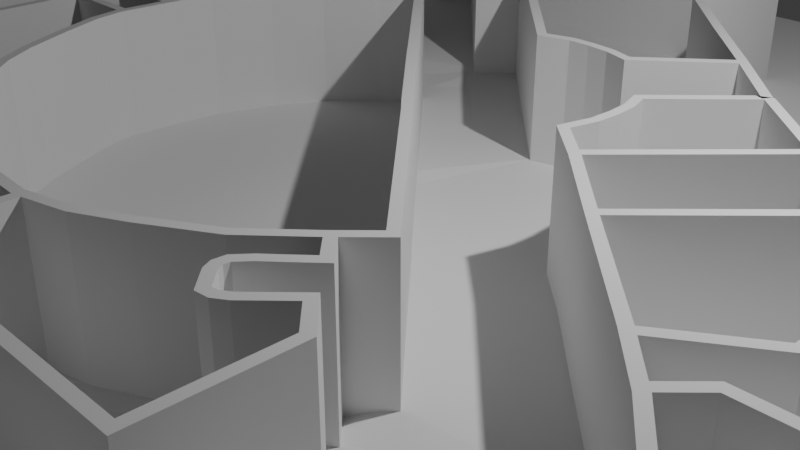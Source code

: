 # Source: swearingen3.blend  (saved by Blender 4.5.90; exported with 4.5.12 LTS)
import bpy
from mathutils import Matrix  # noqa: F401  (used for matrix-valued properties, if any)

bpy.ops.wm.read_factory_settings(use_empty=True)
scene = bpy.context.scene
scene.name = 'Scene'

# ---- collections
col_collection = bpy.data.collections.new('Collection'); scene.collection.children.link(col_collection)

# ---- world
world_world = bpy.data.worlds.new('World'); scene.world = world_world
world_world.use_nodes = True; world_world.node_tree.nodes.clear()
_N = world_world.node_tree.nodes; _L = world_world.node_tree.links
n0 = _N.new('ShaderNodeOutputWorld'); n0.name = 'World Output'; n0.location = (200, 100)
n1 = _N.new('ShaderNodeBackground'); n1.name = 'Background'; n1.location = (-200, 100)
n1.inputs[0].default_value = (0.05088, 0.05088, 0.05088, 1.0)
_L.new(n1.outputs[0], n0.inputs[0])
n0.is_active_output = True
world_world.color = (0.05088, 0.05088, 0.05088)
world_world.sun_shadow_jitter_overblur = 0.0

# ---- cameras
cam_camera = bpy.data.cameras.new('Camera')
cam_camera.clip_end = 100.0
cam_camera.ortho_scale = 7.314

# ---- lights
light_light = bpy.data.lights.new('Light', 'POINT')
light_light.energy = 1000.0
light_light.shadow_soft_size = 0.1

# ---- meshes
me_plane = bpy.data.meshes.new('Plane')
me_plane.from_pydata([(-1.2, -1.2, 0.0), (-1.185, -1.185, 0.0), (0.03837, -1.204, 0.0), (0.03836, -1.189, 0.0), (0.05337, -1.189, 0.0), (-0.4333, -1.204, 0.0), (-0.4482, -1.188, 0.0), (-0.4332, -1.189, 0.0), (-0.6535, -1.2, 0.0), (-0.6684, -1.185, 0.0), (-0.6534, -1.185, 0.0), (0.3966, -1.204, 0.0), (0.3966, -1.189, 0.0), (0.4116, -1.189, 0.0), (1.138, -1.204, 0.0), (1.103, -1.189, 0.0), (0.8842, -0.9366, 0.0), (0.8692, -0.9426, 0.0), (0.8692, -0.9209, 0.0), (0.8826, -0.4446, 0.0), (0.8676, -0.4446, 0.0), (0.8678, -0.4296, 0.0), (0.8843, -0.3267, 0.0), (0.8692, -0.3266, 0.0), (0.8692, -0.3116, 0.0), (0.8843, -0.08228, 0.0), (0.8692, -0.08229, 0.0), (0.8692, -0.06728, 0.0), (0.8843, 0.05796, 0.0), (0.8692, 0.04287, 0.0), (0.6361, 0.05653, 0.0), (0.6296, 0.04149, 0.0), (0.6193, 0.05238, 0.0), (0.5289, 0.1694, 0.0), (0.5184, 0.1587, 0.0), (0.5073, 0.1688, 0.0), (0.512, 0.185, 0.0), (0.5017, 0.174, 0.0), (0.1709, 0.53, 0.0), (0.16, 0.5197, 0.0), (0.05186, 0.6567, 0.0), (0.03685, 0.6508, 0.0), (0.05186, 0.9201, 0.0), (0.03685, 0.9051, 0.0), (-1.196, -0.6299, 0.0), (-1.181, -0.6299, 0.0), (-1.181, -0.6449, 0.0), (-1.181, -0.3503, 0.0), (-1.196, -0.3353, 0.0), (-1.181, -0.3352, 0.0), (-1.181, -0.1059, 0.0), (-1.196, -0.0909, 0.0), (-1.181, -0.09089, 0.0), (-1.196, 0.2133, 0.0), (-1.181, 0.2133, 0.0), (-1.181, 0.1983, 0.0), (-1.196, 0.4222, 0.0), (-1.181, 0.4222, 0.0), (-1.181, 0.4072, 0.0), (-1.196, 0.6479, 0.0), (-1.166, 0.6565, 0.0), (-1.181, 0.6415, 0.0), (-0.6943, 0.9201, 0.0), (-0.6922, 0.9051, 0.0), (-0.7085, 0.9004, 0.0), (-1.008, 0.8295, 0.0), (-1.001, 0.8161, 0.0), (-0.9229, 0.6565, 0.0), (-0.9379, 0.6415, 0.0), (-0.9229, 0.5294, 0.0), (-0.9379, 0.5144, 0.0), (-0.8095, 0.5144, 0.0), (-0.8095, 0.5294, 0.0), (-0.8893, 0.5144, 0.0), (-0.9043, 0.5144, 0.0), (-0.9043, 0.5294, 0.0), (-0.3612, 0.5414, 0.0), (-0.3611, 0.5629, 0.0), (-0.9044, 0.4072, 0.0), (-0.9044, 0.4222, 0.0), (-0.8894, 0.4222, 0.0), (-0.9041, 0.1983, 0.0), (-0.9041, 0.2133, 0.0), (-0.889, 0.2133, 0.0), (-0.9045, -0.1059, 0.0), (-0.9045, -0.09089, 0.0), (-0.8895, -0.09091, 0.0), (-0.9045, -0.3503, 0.0), (-0.9045, -0.3352, 0.0), (-0.8895, -0.3353, 0.0), (-0.9166, -0.6449, 0.0), (-0.9052, -0.6299, 0.0), (-0.8975, -0.6299, 0.0), (-0.8599, -0.8521, 0.0), (-0.8472, -0.8415, 0.0), (-0.4482, -0.95, 0.0), (-0.4332, -0.958, 0.0), (-0.3674, -0.8953, 0.0), (-0.3628, -0.9103, 0.0), (0.05337, -0.9087, 0.0), (0.03836, -0.9087, 0.0), (0.03836, -0.8937, 0.0), (0.4116, -0.9092, 0.0), (0.3966, -0.9092, 0.0), (0.3966, -0.8942, 0.0), (0.5429, -0.8942, 0.0), (0.5579, -0.9092, 0.0), (-0.3045, 0.5994, 0.0), (-0.3046, 0.6209, 0.0), (0.2605, 0.1755, 0.0), (0.2776, 0.1715, 0.0), (0.2847, 0.412, 0.0), (0.284, 0.3907, 0.0), (0.2738, 0.4017, 0.0), (0.3908, 0.2976, 0.0), (0.3824, 0.2846, 0.0), (0.3944, 0.2964, 0.0), (0.3865, 0.2832, 0.0), (0.3707, 0.2885, 0.0), (0.1642, 0.2855, 0.0), (0.1607, 0.3024, 0.0), (0.123, 0.2986, 0.0), (0.1262, 0.3134, 0.0), (0.08673, 0.3025, 0.0), (0.08754, 0.3175, 0.0), (0.05098, 0.3025, 0.0), (0.0489, 0.3175, 0.0), (0.0002633, 0.2883, 0.0), (0.004762, 0.3051, 0.0), (0.2724, 0.1383, 0.0), (0.2872, 0.1411, 0.0), (0.2749, 0.1036, 0.0), (0.29, 0.1039, 0.0), (0.2737, 0.06875, 0.0), (0.2886, 0.06663, 0.0), (0.2608, 0.0174, 0.0), (0.2776, 0.02248, 0.0), (0.329, -0.04442, 0.0), (0.3283, -0.02347, 0.0), (0.3394, -0.03355, 0.0), (0.4406, -0.1559, 0.0), (0.4405, -0.1347, 0.0), (0.4511, -0.1453, 0.0), (0.5919, -0.3054, 0.0), (0.6027, -0.2949, 0.0), (0.6131, -0.3059, 0.0), (0.7244, -0.2294, 0.0), (0.7094, -0.2215, 0.0), (0.7244, -0.08539, 0.0), (0.7094, -0.0707, 0.0), (0.6583, -0.3753, 0.0), (0.6593, -0.3546, 0.0), (0.6697, -0.3655, 0.0), (0.6996, -0.3124, 0.0), (0.7061, -0.3274, 0.0), (0.7134, -0.4443, 0.0), (0.7206, -0.4293, 0.0), (0.594, -0.635, 0.0), (0.5936, -0.6562, 0.0), (0.5428, -0.6843, 0.0), (0.5578, -0.6907, 0.0), (0.5428, -0.8709, 0.0), (0.5578, -0.8709, 0.0), (-0.008483, -0.7008, 0.0), (0.006527, -0.6857, 0.0), (-0.1034, -0.6972, 0.0), (-0.1184, -0.6822, 0.0), (-0.4299, -0.6972, 0.0), (-0.4449, -0.6822, 0.0), (-0.4299, -0.6822, 0.0), (-0.5099, -0.6972, 0.0), (-0.5099, -0.6822, 0.0), (0.006527, -0.5529, 0.0), (-0.008483, -0.5563, 0.0), (-0.008474, -0.5413, 0.0), (-0.1036, -0.5532, 0.0), (-0.1186, -0.5534, 0.0), (-0.1186, -0.5377, 0.0), (-0.4449, -0.5526, 0.0), (-0.4299, -0.5581, 0.0), (-0.428, -0.5325, 0.0), (-0.4078, -0.5319, 0.0), (-0.46, -0.4992, 0.0), (-0.4392, -0.4992, 0.0), (-0.3871, -0.4236, 0.0), (-0.3663, -0.4236, 0.0), (-0.3768, -0.4345, 0.0), (-0.4334, -0.3758, 0.0), (-0.4441, -0.3653, 0.0), (-0.4333, -0.3543, 0.0), (-0.5041, -0.4478, 0.0), (-0.5048, -0.4271, 0.0), (-0.5336, -0.4218, 0.0), (-0.5348, -0.4008, 0.0), (-0.5619, -0.4529, 0.0), (-0.5624, -0.4311, 0.0), (-0.5865, -0.4282, 0.0), (-0.5803, -0.4132, 0.0), (-0.6851, -0.4282, 0.0), (-0.7002, -0.4134, 0.0), (-0.6851, -0.4132, 0.0), (-0.7002, -0.4988, 0.0), (-0.6851, -0.4988, 0.0), (-0.7064, -0.08912, 0.0), (-0.6911, -0.1041, 0.0), (-0.5605, -0.08912, 0.0), (-0.5464, -0.1041, 0.0), (-0.5617, -0.1041, 0.0), (-0.5564, -0.02135, 0.0), (-0.5556, -0.006336, 0.0), (-0.5404, -0.006347, 0.0), (-0.7002, -0.02135, 0.0), (-0.6851, -0.006336, 0.0), (-0.7002, 0.2582, 0.0), (-0.6851, 0.2582, 0.0), (-0.7002, 0.393, 0.0), (-0.6851, 0.3869, 0.0), (-0.5668, 0.5276, 0.0), (-0.5671, 0.506, 0.0), (-0.463, 0.4175, 0.0), (-0.4836, 0.4174, 0.0), (-0.5248, 0.3335, 0.0), (-0.5373, 0.3243, 0.0), (-0.4179, 0.3734, 0.0), (-0.4179, 0.3514, 0.0), (-0.4737, 0.317, 0.0), (-0.4639, 0.3056, 0.0), (-0.4945, 0.3094, 0.0), (-0.4997, 0.2944, 0.0), (-0.4488, 0.3402, 0.0), (-0.4381, 0.3296, 0.0), (-0.4832, 0.3095, 0.0), (-0.4779, 0.2945, 0.0), (-0.51, 0.3673, 0.0), (-0.521, 0.3775, 0.0), (-0.4922, 0.3861, 0.0), (-0.5031, 0.3963, 0.0), (-0.5283, 0.3424, 0.0), (-0.5444, 0.3426, 0.0), (-0.5246, 0.3513, 0.0), (-0.5374, 0.3595, 0.0), (-0.3845, 0.3374, 0.0), (-0.3852, 0.316, 0.0), (-0.3955, 0.3271, 0.0), (0.4322, -0.6971, 0.0), (0.4172, -0.6822, 0.0), (0.4322, -0.5015, 0.0), (0.4172, -0.5082, 0.0), (0.3778, -0.4525, 0.0), (0.3785, -0.4733, 0.0), (0.3445, -0.408, 0.0), (0.323, -0.4079, 0.0), (0.2795, -0.4938, 0.0), (0.2671, -0.5026, 0.0), (0.3243, -0.5074, 0.0), (0.3339, -0.519, 0.0), (0.3459, -0.4852, 0.0), (0.3566, -0.4957, 0.0), (0.3027, -0.5166, 0.0), (0.2972, -0.5322, 0.0), (0.3118, -0.5157, 0.0), (0.317, -0.5302, 0.0), (0.2902, -0.4596, 0.0), (0.2793, -0.4492, 0.0), (0.3091, -0.442, 0.0), (0.2988, -0.4311, 0.0), (0.2755, -0.4854, 0.0), (0.2602, -0.4882, 0.0), (0.2763, -0.4765, 0.0), (0.2617, -0.4705, 0.0), (0.3062, -0.3706, 0.0), (0.2958, -0.3814, 0.0), (0.2851, -0.3709, 0.0), (0.3486, -0.3265, 0.0), (0.3278, -0.3266, 0.0), (0.1005, -0.07092, 0.0), (0.08992, -0.08152, 0.0), (0.07392, -0.04495, 0.0), (0.06331, -0.05557, 0.0), (-0.06361, 0.0959, 0.0), (-0.07441, 0.08547, 0.0), (-0.09086, 0.1245, 0.0), (-0.1017, 0.1141, 0.0), (-0.3389, 0.3807, 0.0), (-0.3393, 0.3596, 0.0), (0.1372, -0.502, 0.0), (0.1298, -0.4889, 0.0), (0.2266, -0.4479, 0.0), (0.2174, -0.4359, 0.0), (0.07073, -0.5363, 0.0), (0.06535, -0.5222, 0.0), (-0.2508, -0.51, 0.0), (-0.2449, -0.4961, 0.0), (-0.3238, -0.4719, 0.0), (-0.316, -0.459, 0.0), (-0.1717, -0.5375, 0.0), (-0.1671, -0.5233, 0.0), (-0.5194, -0.2304, 0.0), (-0.5057, -0.2242, 0.0), (-0.4805, -0.3103, 0.0), (-0.4674, -0.3028, 0.0), (-0.5502, -0.1594, 0.0), (-0.5358, -0.1549, 0.0), (-0.5106, 0.1664, 0.0), (-0.4968, 0.1602, 0.0), (-0.4639, 0.2502, 0.0), (-0.4516, 0.2415, 0.0), (-0.5462, 0.06523, 0.0), (-0.5316, 0.06172, 0.0), (-0.6684, -0.9432, 0.0), (-0.6534, -0.9337, 0.0), (-1.185, -1.185, 0.2857), (-1.2, -1.2, 0.2857), (0.05337, -1.189, 0.2857), (0.03836, -1.189, 0.2857), (0.03837, -1.204, 0.2857), (-0.4482, -1.188, 0.2857), (-0.4333, -1.204, 0.2857), (-0.4332, -1.189, 0.2857), (-0.6534, -1.185, 0.2857), (-0.6684, -1.185, 0.2857), (-0.6535, -1.2, 0.2857), (0.3966, -1.189, 0.2857), (0.3966, -1.204, 0.2857), (0.4116, -1.189, 0.2857), (1.103, -1.189, 0.2857), (1.138, -1.204, 0.2857), (0.8692, -0.9426, 0.2857), (0.8842, -0.9366, 0.2857), (0.8692, -0.9209, 0.2857), (0.8676, -0.4446, 0.2857), (0.8826, -0.4446, 0.2857), (0.8678, -0.4296, 0.2857), (0.8692, -0.3266, 0.2857), (0.8843, -0.3267, 0.2857), (0.8692, -0.3116, 0.2857), (0.8692, -0.08229, 0.2857), (0.8843, -0.08228, 0.2857), (0.8692, -0.06728, 0.2857), (0.8692, 0.04287, 0.2857), (0.8843, 0.05796, 0.2857), (0.6296, 0.04149, 0.2857), (0.6361, 0.05653, 0.2857), (0.6193, 0.05238, 0.2857), (0.5184, 0.1587, 0.2857), (0.5289, 0.1694, 0.2857), (0.5073, 0.1688, 0.2857), (0.5017, 0.174, 0.2857), (0.512, 0.185, 0.2857), (0.16, 0.5197, 0.2857), (0.1709, 0.53, 0.2857), (0.03685, 0.6508, 0.2857), (0.05186, 0.6567, 0.2857), (0.03685, 0.9051, 0.2857), (0.05186, 0.9201, 0.2857), (-1.181, -0.6449, 0.2857), (-1.181, -0.6299, 0.2857), (-1.196, -0.6299, 0.2857), (-1.181, -0.3352, 0.2857), (-1.196, -0.3353, 0.2857), (-1.181, -0.3503, 0.2857), (-1.181, -0.09089, 0.2857), (-1.196, -0.0909, 0.2857), (-1.181, -0.1059, 0.2857), (-1.181, 0.2133, 0.2857), (-1.196, 0.2133, 0.2857), (-1.181, 0.1983, 0.2857), (-1.181, 0.4072, 0.2857), (-1.181, 0.4222, 0.2857), (-1.196, 0.4222, 0.2857), (-1.181, 0.6415, 0.2857), (-1.166, 0.6565, 0.2857), (-1.196, 0.6479, 0.2857), (-0.7085, 0.9004, 0.2857), (-0.6922, 0.9051, 0.2857), (-0.6943, 0.9201, 0.2857), (-1.001, 0.8161, 0.2857), (-1.008, 0.8295, 0.2857), (-0.9379, 0.6415, 0.2857), (-0.9229, 0.6565, 0.2857), (-0.9379, 0.5144, 0.2857), (-0.9229, 0.5294, 0.2857), (-0.8095, 0.5294, 0.2857), (-0.8095, 0.5144, 0.2857), (-0.9043, 0.5294, 0.2857), (-0.9043, 0.5144, 0.2857), (-0.8893, 0.5144, 0.2857), (-0.3611, 0.5629, 0.2857), (-0.3612, 0.5414, 0.2857), (-0.9044, 0.4222, 0.2857), (-0.9044, 0.4072, 0.2857), (-0.8894, 0.4222, 0.2857), (-0.9041, 0.2133, 0.2857), (-0.9041, 0.1983, 0.2857), (-0.889, 0.2133, 0.2857), (-0.8895, -0.09091, 0.2857), (-0.9045, -0.09089, 0.2857), (-0.9045, -0.1059, 0.2857), (-0.9045, -0.3503, 0.2857), (-0.8895, -0.3353, 0.2857), (-0.9045, -0.3352, 0.2857), (-0.9166, -0.6449, 0.2857), (-0.8975, -0.6299, 0.2857), (-0.9052, -0.6299, 0.2857), (-0.8472, -0.8415, 0.2857), (-0.8599, -0.8521, 0.2857), (-0.4332, -0.958, 0.2857), (-0.4482, -0.95, 0.2857), (-0.3628, -0.9103, 0.2857), (-0.3674, -0.8953, 0.2857), (0.03836, -0.9087, 0.2857), (0.05337, -0.9087, 0.2857), (0.03836, -0.8937, 0.2857), (0.3966, -0.9092, 0.2857), (0.4116, -0.9092, 0.2857), (0.3966, -0.8942, 0.2857), (0.5579, -0.9092, 0.2857), (0.5429, -0.8942, 0.2857), (-0.3046, 0.6209, 0.2857), (-0.3045, 0.5994, 0.2857), (0.2776, 0.1715, 0.2857), (0.2605, 0.1755, 0.2857), (0.2738, 0.4017, 0.2857), (0.284, 0.3907, 0.2857), (0.2847, 0.412, 0.2857), (0.3824, 0.2846, 0.2857), (0.3908, 0.2976, 0.2857), (0.3707, 0.2885, 0.2857), (0.3865, 0.2832, 0.2857), (0.3944, 0.2964, 0.2857), (0.1607, 0.3024, 0.2857), (0.1642, 0.2855, 0.2857), (0.1262, 0.3134, 0.2857), (0.123, 0.2986, 0.2857), (0.08754, 0.3175, 0.2857), (0.08673, 0.3025, 0.2857), (0.0489, 0.3175, 0.2857), (0.05098, 0.3025, 0.2857), (0.004762, 0.3051, 0.2857), (0.0002633, 0.2883, 0.2857), (0.2872, 0.1411, 0.2857), (0.2724, 0.1383, 0.2857), (0.29, 0.1039, 0.2857), (0.2749, 0.1036, 0.2857), (0.2886, 0.06663, 0.2857), (0.2737, 0.06875, 0.2857), (0.2776, 0.02248, 0.2857), (0.2608, 0.0174, 0.2857), (0.3283, -0.02347, 0.2857), (0.329, -0.04442, 0.2857), (0.3394, -0.03355, 0.2857), (0.4405, -0.1347, 0.2857), (0.4406, -0.1559, 0.2857), (0.4511, -0.1453, 0.2857), (0.6027, -0.2949, 0.2857), (0.5919, -0.3054, 0.2857), (0.6131, -0.3059, 0.2857), (0.7094, -0.2215, 0.2857), (0.7244, -0.2294, 0.2857), (0.7094, -0.0707, 0.2857), (0.7244, -0.08539, 0.2857), (0.6593, -0.3546, 0.2857), (0.6583, -0.3753, 0.2857), (0.6697, -0.3655, 0.2857), (0.7061, -0.3274, 0.2857), (0.6996, -0.3124, 0.2857), (0.7206, -0.4293, 0.2857), (0.7134, -0.4443, 0.2857), (0.5936, -0.6562, 0.2857), (0.594, -0.635, 0.2857), (0.5578, -0.6907, 0.2857), (0.5428, -0.6843, 0.2857), (0.5578, -0.8709, 0.2857), (0.5428, -0.8709, 0.2857), (0.006527, -0.6857, 0.2857), (-0.008483, -0.7008, 0.2857), (-0.1184, -0.6822, 0.2857), (-0.1034, -0.6972, 0.2857), (-0.4299, -0.6822, 0.2857), (-0.4449, -0.6822, 0.2857), (-0.4299, -0.6972, 0.2857), (-0.5099, -0.6822, 0.2857), (-0.5099, -0.6972, 0.2857), (-0.008483, -0.5563, 0.2857), (0.006527, -0.5529, 0.2857), (-0.008474, -0.5413, 0.2857), (-0.1186, -0.5377, 0.2857), (-0.1186, -0.5534, 0.2857), (-0.1036, -0.5532, 0.2857), (-0.4299, -0.5581, 0.2857), (-0.4449, -0.5526, 0.2857), (-0.4078, -0.5319, 0.2857), (-0.428, -0.5325, 0.2857), (-0.4392, -0.4992, 0.2857), (-0.46, -0.4992, 0.2857), (-0.3768, -0.4345, 0.2857), (-0.3663, -0.4236, 0.2857), (-0.3871, -0.4236, 0.2857), (-0.4333, -0.3543, 0.2857), (-0.4441, -0.3653, 0.2857), (-0.4334, -0.3758, 0.2857), (-0.5048, -0.4271, 0.2857), (-0.5041, -0.4478, 0.2857), (-0.5348, -0.4008, 0.2857), (-0.5336, -0.4218, 0.2857), (-0.5624, -0.4311, 0.2857), (-0.5619, -0.4529, 0.2857), (-0.5803, -0.4132, 0.2857), (-0.5865, -0.4282, 0.2857), (-0.6851, -0.4132, 0.2857), (-0.7002, -0.4134, 0.2857), (-0.6851, -0.4282, 0.2857), (-0.6851, -0.4988, 0.2857), (-0.7002, -0.4988, 0.2857), (-0.6911, -0.1041, 0.2857), (-0.7064, -0.08912, 0.2857), (-0.5617, -0.1041, 0.2857), (-0.5464, -0.1041, 0.2857), (-0.5605, -0.08912, 0.2857), (-0.5404, -0.006347, 0.2857), (-0.5556, -0.006336, 0.2857), (-0.5564, -0.02135, 0.2857), (-0.6851, -0.006336, 0.2857), (-0.7002, -0.02135, 0.2857), (-0.6851, 0.2582, 0.2857), (-0.7002, 0.2582, 0.2857), (-0.6851, 0.3869, 0.2857), (-0.7002, 0.393, 0.2857), (-0.5671, 0.506, 0.2857), (-0.5668, 0.5276, 0.2857), (-0.4836, 0.4174, 0.2857), (-0.463, 0.4175, 0.2857), (-0.5373, 0.3243, 0.2857), (-0.5248, 0.3335, 0.2857), (-0.4179, 0.3514, 0.2857), (-0.4179, 0.3734, 0.2857), (-0.4639, 0.3056, 0.2857), (-0.4737, 0.317, 0.2857), (-0.4997, 0.2944, 0.2857), (-0.4945, 0.3094, 0.2857), (-0.4381, 0.3296, 0.2857), (-0.4488, 0.3402, 0.2857), (-0.4779, 0.2945, 0.2857), (-0.4832, 0.3095, 0.2857), (-0.521, 0.3775, 0.2857), (-0.51, 0.3673, 0.2857), (-0.5031, 0.3963, 0.2857), (-0.4922, 0.3861, 0.2857), (-0.5444, 0.3426, 0.2857), (-0.5283, 0.3424, 0.2857), (-0.5374, 0.3595, 0.2857), (-0.5246, 0.3513, 0.2857), (-0.3955, 0.3271, 0.2857), (-0.3852, 0.316, 0.2857), (-0.3845, 0.3374, 0.2857), (0.4172, -0.6822, 0.2857), (0.4322, -0.6971, 0.2857), (0.4172, -0.5082, 0.2857), (0.4322, -0.5015, 0.2857), (0.3785, -0.4733, 0.2857), (0.3778, -0.4525, 0.2857), (0.323, -0.4079, 0.2857), (0.3445, -0.408, 0.2857), (0.2671, -0.5026, 0.2857), (0.2795, -0.4938, 0.2857), (0.3339, -0.519, 0.2857), (0.3243, -0.5074, 0.2857), (0.3566, -0.4957, 0.2857), (0.3459, -0.4852, 0.2857), (0.2972, -0.5322, 0.2857), (0.3027, -0.5166, 0.2857), (0.317, -0.5302, 0.2857), (0.3118, -0.5157, 0.2857), (0.2793, -0.4492, 0.2857), (0.2902, -0.4596, 0.2857), (0.2988, -0.4311, 0.2857), (0.3091, -0.442, 0.2857), (0.2602, -0.4882, 0.2857), (0.2755, -0.4854, 0.2857), (0.2617, -0.4705, 0.2857), (0.2763, -0.4765, 0.2857), (0.2958, -0.3814, 0.2857), (0.3062, -0.3706, 0.2857), (0.2851, -0.3709, 0.2857), (0.3278, -0.3266, 0.2857), (0.3486, -0.3265, 0.2857), (0.08992, -0.08152, 0.2857), (0.1005, -0.07092, 0.2857), (0.06331, -0.05557, 0.2857), (0.07392, -0.04495, 0.2857), (-0.07441, 0.08547, 0.2857), (-0.06361, 0.0959, 0.2857), (-0.1017, 0.1141, 0.2857), (-0.09086, 0.1245, 0.2857), (-0.3393, 0.3596, 0.2857), (-0.3389, 0.3807, 0.2857), (0.1298, -0.4889, 0.2857), (0.1372, -0.502, 0.2857), (0.2174, -0.4359, 0.2857), (0.2266, -0.4479, 0.2857), (0.06535, -0.5222, 0.2857), (0.07073, -0.5363, 0.2857), (-0.2449, -0.4961, 0.2857), (-0.2508, -0.51, 0.2857), (-0.316, -0.459, 0.2857), (-0.3238, -0.4719, 0.2857), (-0.1671, -0.5233, 0.2857), (-0.1717, -0.5375, 0.2857), (-0.5057, -0.2242, 0.2857), (-0.5194, -0.2304, 0.2857), (-0.4674, -0.3028, 0.2857), (-0.4805, -0.3103, 0.2857), (-0.5358, -0.1549, 0.2857), (-0.5502, -0.1594, 0.2857), (-0.4968, 0.1602, 0.2857), (-0.5106, 0.1664, 0.2857), (-0.4516, 0.2415, 0.2857), (-0.4639, 0.2502, 0.2857), (-0.5316, 0.06172, 0.2857), (-0.5462, 0.06523, 0.2857), (-0.6534, -0.9337, 0.2857), (-0.6684, -0.9432, 0.2857)], [], [(2, 3, 4), (5, 6, 7), (8, 9, 10), (11, 12, 13), (16, 17, 18), (19, 20, 21), (22, 23, 24), (25, 26, 27), (30, 31, 32), (33, 34, 35), (44, 45, 46), (47, 48, 49), (50, 51, 52), (53, 54, 55), (56, 57, 58), (59, 60, 61), (62, 63, 64), (73, 74, 75), (78, 79, 80), (81, 82, 83), (84, 85, 86), (87, 88, 89), (90, 91, 92), (99, 100, 101), (102, 103, 104), (111, 112, 113), (116, 117, 118), (137, 138, 139), (140, 141, 142), (143, 144, 145), (150, 151, 152), (167, 168, 169), (172, 173, 174), (175, 176, 177), (184, 185, 186), (187, 188, 189), (198, 199, 200), (205, 206, 207), (208, 209, 210), (241, 242, 243), (270, 271, 272), (313, 314, 315), (316, 317, 318), (319, 320, 321), (322, 323, 324), (327, 328, 329), (330, 331, 332), (333, 334, 335), (336, 337, 338), (341, 342, 343), (344, 345, 346), (355, 356, 357), (358, 359, 360), (361, 362, 363), (364, 365, 366), (367, 368, 369), (370, 371, 372), (373, 374, 375), (384, 385, 386), (389, 390, 391), (392, 393, 394), (395, 396, 397), (398, 399, 400), (401, 402, 403), (410, 411, 412), (413, 414, 415), (422, 423, 424), (427, 428, 429), (448, 449, 450), (451, 452, 453), (454, 455, 456), (461, 462, 463), (478, 479, 480), (483, 484, 485), (486, 487, 488), (495, 496, 497), (498, 499, 500), (509, 510, 511), (516, 517, 518), (519, 520, 521), (552, 553, 554), (581, 582, 583), (5, 8, 10, 6), (11, 2, 4, 12), (2, 5, 7, 3), (8, 0, 1, 9), (14, 11, 13, 15), (16, 14, 15, 17), (19, 16, 18, 20), (22, 19, 21, 23), (25, 22, 24, 26), (28, 25, 27, 29), (30, 28, 29, 31), (33, 30, 32, 34), (36, 33, 35, 37), (40, 38, 39, 41), (42, 40, 41, 43), (0, 44, 46, 1), (53, 56, 58, 54), (56, 59, 61, 57), (65, 62, 64, 66), (59, 65, 66, 60), (60, 67, 68, 61), (67, 69, 70, 68), (71, 73, 75, 72), (78, 58, 57, 79), (81, 55, 54, 82), (84, 50, 52, 85), (87, 47, 49, 88), (90, 46, 45, 91), (93, 90, 92, 94), (6, 95, 96, 7), (95, 97, 98, 96), (99, 4, 3, 100), (97, 101, 100, 98), (102, 13, 12, 103), (101, 104, 103, 99), (104, 105, 106, 102), (74, 70, 69, 75), (73, 80, 79, 74), (80, 83, 82, 78), (76, 64, 63, 77), (107, 76, 77, 108), (127, 107, 108, 128), (38, 111, 113, 39), (111, 114, 115, 112), (114, 116, 118, 115), (116, 36, 37, 117), (112, 119, 120, 113), (119, 121, 122, 120), (121, 123, 124, 122), (123, 125, 126, 124), (125, 127, 128, 126), (109, 118, 117, 110), (129, 109, 110, 130), (131, 129, 130, 132), (133, 131, 132, 134), (135, 133, 134, 136), (137, 135, 136, 138), (140, 137, 139, 141), (141, 32, 31, 142), (138, 35, 34, 139), (143, 140, 142, 144), (146, 145, 144, 147), (148, 146, 147, 149), (149, 27, 26, 148), (150, 143, 145, 151), (151, 153, 154, 152), (155, 150, 152, 156), (156, 21, 20, 155), (157, 18, 17, 158), (159, 157, 158, 160), (161, 159, 160, 162), (244, 163, 164, 245), (172, 164, 163, 173), (165, 167, 169, 166), (167, 170, 171, 168), (173, 175, 177, 174), (105, 161, 162, 106), (168, 178, 179, 169), (178, 180, 181, 179), (180, 182, 183, 181), (182, 184, 186, 183), (184, 187, 189, 185), (187, 190, 191, 188), (190, 192, 193, 191), (192, 194, 195, 193), (194, 196, 197, 195), (196, 198, 200, 197), (201, 199, 198, 202), (199, 203, 204, 200), (203, 205, 207, 204), (205, 208, 210, 206), (208, 211, 212, 209), (211, 213, 214, 212), (213, 215, 216, 214), (215, 217, 218, 216), (217, 219, 220, 218), (237, 221, 222, 238), (229, 223, 224, 230), (231, 225, 226, 232), (221, 227, 228, 222), (225, 229, 230, 226), (227, 231, 232, 228), (235, 233, 234, 236), (219, 235, 236, 220), (239, 237, 238, 240), (233, 239, 240, 234), (223, 241, 243, 224), (246, 244, 245, 247), (248, 246, 247, 249), (254, 256, 257, 255), (250, 264, 265, 251), (252, 258, 259, 253), (256, 248, 249, 257), (258, 260, 261, 259), (260, 254, 255, 261), (262, 268, 269, 263), (264, 262, 263, 265), (266, 252, 253, 267), (268, 266, 267, 269), (270, 250, 251, 271), (273, 270, 272, 274), (275, 273, 274, 276), (277, 275, 276, 278), (279, 277, 278, 280), (241, 283, 284, 242), (283, 281, 282, 284), (271, 287, 288, 272), (285, 289, 290, 286), (287, 285, 286, 288), (289, 172, 174, 290), (293, 186, 185, 294), (295, 291, 292, 296), (291, 293, 294, 292), (301, 207, 206, 302), (299, 297, 298, 300), (188, 299, 300, 189), (297, 301, 302, 298), (305, 243, 242, 306), (307, 303, 304, 308), (303, 305, 306, 304), (209, 307, 308, 210), (62, 42, 43, 63), (153, 24, 23, 154), (175, 165, 166, 176), (281, 279, 280, 282), (176, 295, 296, 177), (9, 309, 310, 10), (94, 310, 309, 93), (316, 319, 321, 317), (322, 313, 315, 323), (314, 318, 317, 315), (320, 311, 312, 321), (325, 324, 323, 326), (327, 325, 326, 328), (330, 329, 328, 331), (333, 332, 331, 334), (336, 335, 334, 337), (339, 338, 337, 340), (341, 339, 340, 342), (344, 343, 342, 345), (347, 346, 345, 348), (351, 349, 350, 352), (353, 351, 352, 354), (311, 355, 357, 312), (398, 403, 402, 399), (395, 394, 393, 396), (364, 367, 369, 365), (368, 370, 372, 369), (376, 373, 375, 377), (371, 376, 377, 372), (370, 378, 379, 371), (378, 380, 381, 379), (382, 384, 386, 383), (389, 368, 367, 390), (392, 364, 366, 393), (83, 86, 85, 81), (396, 361, 363, 397), (400, 358, 360, 398), (89, 92, 91, 87), (403, 356, 355, 401), (404, 402, 401, 405), (318, 406, 407, 316), (406, 408, 409, 407), (410, 314, 313, 411), (408, 410, 412, 409), (413, 322, 324, 414), (411, 413, 415, 412), (414, 416, 417, 415), (384, 381, 380, 385), (385, 389, 391, 386), (390, 392, 394, 391), (387, 374, 373, 388), (418, 387, 388, 419), (438, 418, 419, 439), (349, 422, 424, 350), (423, 425, 426, 424), (425, 427, 429, 426), (428, 347, 348, 429), (422, 430, 431, 423), (430, 432, 433, 431), (432, 434, 435, 433), (434, 436, 437, 435), (436, 438, 439, 437), (420, 428, 427, 421), (440, 420, 421, 441), (442, 440, 441, 443), (444, 442, 443, 445), (446, 444, 445, 447), (448, 446, 447, 449), (451, 450, 449, 452), (453, 341, 343, 451), (450, 344, 346, 448), (454, 453, 452, 455), (457, 454, 456, 458), (459, 457, 458, 460), (460, 336, 338, 459), (461, 456, 455, 462), (463, 464, 465, 461), (466, 463, 462, 467), (467, 330, 332, 466), (468, 327, 329, 469), (470, 468, 469, 471), (472, 470, 471, 473), (555, 474, 475, 556), (483, 475, 474, 484), (476, 478, 480, 477), (479, 481, 482, 480), (485, 486, 488, 483), (416, 472, 473, 417), (478, 489, 490, 479), (489, 491, 492, 490), (491, 493, 494, 492), (493, 495, 497, 494), (496, 498, 500, 497), (499, 501, 502, 500), (501, 503, 504, 502), (503, 505, 506, 504), (505, 507, 508, 506), (507, 509, 511, 508), (512, 511, 510, 513), (509, 514, 515, 510), (514, 516, 518, 515), (517, 519, 521, 518), (520, 522, 523, 521), (522, 524, 525, 523), (524, 526, 527, 525), (526, 528, 529, 527), (528, 530, 531, 529), (548, 532, 533, 549), (540, 534, 535, 541), (542, 536, 537, 543), (532, 538, 539, 533), (536, 540, 541, 537), (538, 542, 543, 539), (546, 544, 545, 547), (530, 546, 547, 531), (550, 548, 549, 551), (544, 550, 551, 545), (534, 552, 554, 535), (557, 555, 556, 558), (559, 557, 558, 560), (565, 567, 568, 566), (561, 575, 576, 562), (563, 569, 570, 564), (567, 559, 560, 568), (569, 571, 572, 570), (571, 565, 566, 572), (573, 579, 580, 574), (575, 573, 574, 576), (577, 563, 564, 578), (579, 577, 578, 580), (581, 561, 562, 582), (584, 583, 582, 585), (586, 584, 585, 587), (588, 586, 587, 589), (590, 588, 589, 591), (553, 594, 595, 554), (594, 592, 593, 595), (583, 598, 599, 581), (596, 600, 601, 597), (598, 596, 597, 599), (600, 485, 484, 601), (604, 496, 495, 605), (606, 602, 603, 607), (602, 604, 605, 603), (612, 517, 516, 613), (610, 608, 609, 611), (498, 610, 611, 499), (608, 612, 613, 609), (616, 553, 552, 617), (618, 614, 615, 619), (614, 616, 617, 615), (519, 618, 619, 520), (374, 353, 354, 375), (464, 333, 335, 465), (487, 476, 477, 488), (592, 590, 591, 593), (486, 606, 607, 487), (319, 620, 621, 320), (405, 621, 620, 404), (383, 71, 72, 382), (170, 482, 481, 171), (513, 201, 202, 512), (359, 357, 356, 360), (86, 89, 88, 84), (361, 366, 365, 362), (51, 53, 55, 52), (397, 400, 399, 395), (358, 363, 362, 359), (48, 51, 50, 49), (47, 45, 44, 48), (550, 240, 238, 548), (551, 549, 237, 239), (442, 132, 130, 440), (443, 441, 129, 131), (544, 234, 240, 550), (545, 551, 239, 233), (444, 134, 132, 442), (445, 443, 131, 133), (534, 224, 243, 552), (535, 554, 241, 223), (446, 136, 134, 444), (447, 445, 133, 135), (557, 247, 245, 555), (558, 556, 244, 246), (448, 138, 136, 446), (449, 447, 135, 137), (559, 249, 247, 557), (560, 558, 246, 248), (451, 141, 139, 450), (452, 449, 137, 140), (565, 255, 257, 567), (566, 568, 256, 254), (453, 142, 31, 341), (451, 343, 32, 141), (364, 54, 58, 367), (365, 369, 56, 53), (561, 251, 265, 575), (562, 576, 264, 250), (450, 139, 34, 344), (448, 346, 35, 138), (368, 57, 61, 370), (369, 372, 59, 56), (563, 253, 259, 569), (564, 570, 258, 252), (454, 144, 142, 453), (455, 452, 140, 143), (376, 66, 64, 373), (377, 375, 62, 65), (567, 257, 249, 559), (568, 560, 248, 256), (457, 147, 144, 454), (458, 456, 145, 146), (371, 60, 66, 376), (372, 377, 65, 59), (569, 259, 261, 571), (570, 572, 260, 258), (459, 149, 147, 457), (460, 458, 146, 148), (370, 61, 68, 378), (371, 379, 67, 60), (571, 261, 255, 565), (572, 566, 254, 260), (460, 148, 26, 336), (459, 338, 27, 149), (378, 68, 70, 380), (379, 381, 69, 67), (573, 263, 269, 579), (574, 580, 268, 262), (461, 151, 145, 456), (462, 455, 143, 150), (382, 72, 75, 384), (383, 386, 73, 71), (575, 265, 263, 573), (576, 574, 262, 264), (463, 152, 154, 464), (461, 465, 153, 151), (389, 79, 57, 368), (390, 367, 58, 78), (577, 267, 253, 563), (578, 564, 252, 266), (466, 156, 152, 463), (467, 462, 150, 155), (392, 82, 54, 364), (393, 366, 55, 81), (579, 269, 267, 577), (580, 578, 266, 268), (467, 155, 20, 330), (466, 332, 21, 156), (581, 271, 251, 561), (582, 562, 250, 270), (468, 158, 17, 327), (469, 329, 18, 157), (393, 81, 85, 396), (394, 395, 86, 83), (584, 274, 272, 583), (585, 582, 270, 273), (470, 160, 158, 468), (471, 469, 157, 159), (396, 85, 52, 361), (397, 363, 50, 84), (586, 276, 274, 584), (587, 585, 273, 275), (472, 162, 160, 470), (473, 471, 159, 161), (361, 52, 55, 366), (362, 365, 53, 51), (588, 278, 276, 586), (589, 587, 275, 277), (555, 245, 164, 474), (556, 475, 163, 244), (590, 280, 278, 588), (591, 589, 277, 279), (483, 173, 163, 475), (484, 474, 164, 172), (400, 397, 84, 88), (399, 89, 86, 395), (553, 242, 284, 594), (554, 595, 283, 241), (476, 166, 169, 478), (477, 480, 167, 165), (400, 88, 49, 358), (398, 360, 47, 87), (594, 284, 282, 592), (595, 593, 281, 283), (479, 168, 171, 481), (480, 482, 170, 167), (358, 49, 50, 363), (359, 362, 51, 48), (583, 272, 288, 598), (581, 599, 287, 271), (485, 174, 177, 486), (483, 488, 175, 173), (596, 286, 290, 600), (597, 601, 289, 285), (416, 106, 162, 472), (417, 473, 161, 105), (398, 87, 91, 403), (399, 402, 92, 89), (598, 288, 286, 596), (599, 597, 285, 287), (478, 169, 179, 489), (479, 490, 178, 168), (403, 91, 45, 356), (401, 355, 46, 90), (600, 290, 174, 485), (601, 484, 172, 289), (489, 179, 181, 491), (490, 492, 180, 178), (356, 45, 47, 360), (357, 359, 48, 44), (604, 294, 185, 496), (605, 495, 186, 293), (491, 181, 183, 493), (492, 494, 182, 180), (404, 94, 92, 402), (405, 401, 90, 93), (606, 296, 292, 602), (607, 603, 291, 295), (493, 183, 186, 495), (494, 497, 184, 182), (318, 7, 96, 406), (316, 407, 95, 6), (602, 292, 294, 604), (603, 605, 293, 291), (496, 185, 189, 498), (497, 500, 187, 184), (406, 96, 98, 408), (407, 409, 97, 95), (612, 302, 206, 517), (613, 516, 207, 301), (499, 188, 191, 501), (500, 502, 190, 187), (410, 100, 3, 314), (411, 313, 4, 99), (610, 300, 298, 608), (611, 609, 297, 299), (501, 191, 193, 503), (502, 504, 192, 190), (408, 98, 100, 410), (409, 412, 101, 97), (498, 189, 300, 610), (499, 611, 299, 188), (503, 193, 195, 505), (504, 506, 194, 192), (413, 103, 12, 322), (414, 324, 13, 102), (608, 298, 302, 612), (609, 613, 301, 297), (316, 6, 10, 319), (317, 321, 8, 5), (505, 195, 197, 507), (506, 508, 196, 194), (411, 99, 103, 413), (412, 415, 104, 101), (616, 306, 242, 553), (617, 552, 243, 305), (322, 12, 4, 313), (323, 315, 2, 11), (507, 197, 200, 509), (508, 511, 198, 196), (414, 102, 106, 416), (415, 417, 105, 104), (618, 308, 304, 614), (619, 615, 303, 307), (314, 3, 7, 318), (315, 317, 5, 2), (512, 202, 198, 511), (513, 510, 199, 201), (384, 75, 69, 381), (385, 380, 70, 74), (614, 304, 306, 616), (615, 617, 305, 303), (320, 9, 1, 311), (321, 312, 0, 8), (509, 200, 204, 514), (510, 515, 203, 199), (385, 74, 79, 389), (386, 391, 80, 73), (519, 210, 308, 618), (520, 619, 307, 209), (325, 15, 13, 324), (326, 323, 11, 14), (514, 204, 207, 516), (515, 518, 205, 203), (390, 78, 82, 392), (391, 394, 83, 80), (374, 63, 43, 353), (375, 354, 42, 62), (327, 17, 15, 325), (328, 326, 14, 16), (517, 206, 210, 519), (518, 521, 208, 205), (387, 77, 63, 374), (388, 373, 64, 76), (464, 154, 23, 333), (465, 335, 24, 153), (330, 20, 18, 329), (331, 328, 16, 19), (520, 209, 212, 522), (521, 523, 211, 208), (418, 108, 77, 387), (419, 388, 76, 107), (487, 176, 166, 476), (488, 477, 165, 175), (333, 23, 21, 332), (334, 331, 19, 22), (522, 212, 214, 524), (523, 525, 213, 211), (438, 128, 108, 418), (439, 419, 107, 127), (592, 282, 280, 590), (593, 591, 279, 281), (336, 26, 24, 335), (337, 334, 22, 25), (524, 214, 216, 526), (525, 527, 215, 213), (349, 39, 113, 422), (350, 424, 111, 38), (486, 177, 296, 606), (487, 607, 295, 176), (339, 29, 27, 338), (340, 337, 25, 28), (526, 216, 218, 528), (527, 529, 217, 215), (423, 112, 115, 425), (424, 426, 114, 111), (319, 10, 310, 620), (320, 621, 309, 9), (341, 31, 29, 339), (342, 340, 28, 30), (528, 218, 220, 530), (529, 531, 219, 217), (425, 115, 118, 427), (426, 429, 116, 114), (405, 93, 309, 621), (404, 620, 310, 94), (344, 34, 32, 343), (345, 342, 30, 33), (548, 238, 222, 532), (549, 533, 221, 237), (428, 117, 37, 347), (429, 348, 36, 116), (347, 37, 35, 346), (348, 345, 33, 36), (540, 230, 224, 534), (541, 535, 223, 229), (422, 113, 120, 430), (423, 431, 119, 112), (542, 232, 226, 536), (543, 537, 225, 231), (430, 120, 122, 432), (431, 433, 121, 119), (532, 222, 228, 538), (533, 539, 227, 221), (432, 122, 124, 434), (433, 435, 123, 121), (536, 226, 230, 540), (537, 541, 229, 225), (434, 124, 126, 436), (435, 437, 125, 123), (351, 41, 39, 349), (352, 350, 38, 40), (538, 228, 232, 542), (539, 543, 231, 227), (436, 126, 128, 438), (437, 439, 127, 125), (353, 43, 41, 351), (354, 352, 40, 42), (546, 236, 234, 544), (547, 545, 233, 235), (420, 110, 117, 428), (421, 427, 118, 109), (311, 1, 46, 355), (312, 357, 44, 0), (530, 220, 236, 546), (531, 547, 235, 219), (440, 130, 110, 420), (441, 421, 109, 129)])
_uv = me_plane.uv_layers.new(name='UVMap')
_uv.uv.foreach_set('vector', [0.0, 0.0, 0.0, 0.0, 0.0, 0.0, 0.0, 0.0, 0.0, 0.0, 0.0, 0.0, 0.0, 0.0, 0.0, 0.0, 0.0, 0.0, 0.0, 0.0, 0.0, 0.0, 0.0, 0.0, 0.0, 0.0, 0.0, 0.0, 0.0, 0.0, 0.0, 0.0, 0.0, 0.0, 0.0, 0.0, 0.0, 0.0, 0.0, 0.0, 0.0, 0.0, 0.0, 0.0, 0.0, 0.0, 0.0, 0.0, 0.0, 0.0, 0.0, 0.0, 0.0, 0.0, 0.0, 0.0, 0.0, 0.0, 0.0, 0.0, 0.0, 0.0, 0.0, 0.0, 0.0, 0.0, 0.0, 0.0, 0.0, 0.0, 0.0, 0.0, 0.0, 0.0, 0.0, 0.0, 0.0, 0.0, 0.0, 0.0, 0.0, 0.0, 0.0, 0.0, 0.0, 0.0, 0.0, 0.0, 0.0, 0.0, 0.0, 0.0, 0.0, 0.0, 0.0, 0.0, 0.0, 0.0, 0.0, 0.0, 0.0, 0.0, 0.0, 0.0, 0.0, 0.0, 0.0, 0.0, 0.0, 0.0, 0.0, 0.0, 0.0, 0.0, 0.0, 0.0, 0.0, 0.0, 0.0, 0.0, 0.0, 0.0, 0.0, 0.0, 0.0, 0.0, 0.0, 0.0, 0.0, 0.0, 0.0, 0.0, 0.0, 0.0, 0.0, 0.0, 0.0, 0.0, 0.0, 0.0, 0.0, 0.0, 0.0, 0.0, 0.0, 0.0, 0.0, 0.0, 0.0, 0.0, 0.0, 0.0, 0.0, 0.0, 0.0, 0.0, 0.0, 0.0, 0.0, 0.0, 0.0, 0.0, 0.0, 0.0, 0.0, 0.0, 0.0, 0.0, 0.0, 0.0, 0.0, 0.0, 0.0, 0.0, 0.0, 0.0, 0.0, 0.0, 0.0, 0.0, 0.0, 0.0, 0.0, 0.0, 0.0, 0.0, 0.0, 0.0, 0.0, 0.0, 0.0, 0.0, 0.0, 0.0, 0.0, 0.0, 0.0, 0.0, 0.0, 0.0, 0.0, 0.0, 0.0, 0.0, 0.0, 0.0, 0.0, 0.0, 0.0, 0.0, 0.0, 0.0, 0.0, 0.0, 0.0, 0.0, 0.0, 0.0, 0.0, 0.0, 0.0, 0.0, 0.0, 0.0, 0.0, 0.0, 0.0, 0.0, 0.0, 0.0, 0.0, 0.0, 0.0, 0.0, 0.0, 0.0, 0.0, 0.0, 0.0, 0.0, 0.0, 0.0, 0.0, 0.0, 0.0, 0.0, 0.0, 0.0, 0.0, 0.0, 0.0, 0.0, 0.0, 0.0, 0.0, 0.0, 0.0, 0.0, 0.0, 0.0, 0.0, 0.0, 0.0, 0.0, 0.0, 0.0, 0.0, 0.0, 0.0, 0.0, 0.0, 0.0, 0.0, 0.0, 0.0, 0.0, 0.0, 0.0, 0.0, 0.0, 0.0, 0.0, 0.0, 0.0, 0.0, 0.0, 0.0, 0.0, 0.0, 0.0, 0.0, 0.0, 0.0, 0.0, 0.0, 0.0, 0.0, 0.0, 0.0, 0.0, 0.0, 0.0, 0.0, 0.0, 0.0, 0.0, 0.0, 0.0, 0.0, 0.0, 0.0, 0.0, 0.0, 0.0, 0.0, 0.0, 0.0, 0.0, 0.0, 0.0, 0.0, 0.0, 0.0, 0.0, 0.0, 0.0, 0.0, 0.0, 0.0, 0.0, 0.0, 0.0, 0.0, 0.0, 0.0, 0.0, 0.0, 0.0, 0.0, 0.0, 0.0, 0.0, 0.0, 0.0, 0.0, 0.0, 0.0, 0.0, 0.0, 0.0, 0.0, 0.0, 0.0, 0.0, 0.0, 0.0, 0.0, 0.0, 0.0, 0.0, 0.0, 0.0, 0.0, 0.0, 0.0, 0.0, 0.0, 0.0, 0.0, 0.0, 0.0, 0.0, 0.0, 0.0, 0.0, 0.0, 0.0, 0.0, 0.0, 0.0, 0.0, 0.0, 0.0, 0.0, 0.0, 0.0, 0.0, 0.0, 0.0, 0.0, 0.0, 0.0, 0.0, 0.0, 0.0, 0.0, 0.0, 0.0, 0.0, 0.0, 0.0, 0.0, 0.0, 0.0, 0.0, 0.0, 0.0, 0.0, 0.0, 0.0, 0.0, 0.0, 0.0, 0.0, 0.0, 0.0, 0.0, 0.0, 0.0, 0.0, 0.0, 0.0, 0.0, 0.0, 0.0, 0.0, 0.0, 0.0, 0.0, 0.0, 0.0, 0.0, 0.0, 0.0, 0.0, 0.0, 0.0, 0.0, 0.0, 0.0, 0.0, 0.0, 0.0, 0.0, 0.0, 0.0, 0.0, 0.0, 0.0, 0.0, 0.0, 0.0, 0.0, 0.0, 0.0, 0.0, 0.0, 0.0, 0.0, 0.0, 0.0, 0.0, 0.0, 0.0, 0.0, 0.0, 0.0, 0.0, 0.0, 0.0, 0.0, 0.0, 0.0, 0.0, 0.0, 0.0, 0.0, 0.0, 0.0, 0.0, 0.0, 0.0, 0.0, 0.0, 0.0, 0.0, 0.0, 0.0, 0.0, 0.0, 0.0, 0.0, 0.0, 0.0, 0.0, 0.0, 0.0, 0.0, 0.0, 0.0, 0.0, 0.0, 0.0, 0.0, 0.0, 0.0, 0.0, 0.0, 0.0, 0.0, 0.0, 0.0, 0.0, 0.0, 0.0, 0.0, 0.0, 0.0, 0.0, 0.0, 0.0, 0.0, 0.0, 0.0, 0.0, 0.0, 0.0, 0.0, 0.0, 0.0, 0.0, 0.0, 0.0, 0.0, 0.0, 0.0, 0.0, 0.0, 0.0, 0.0, 0.0, 0.0, 0.0, 0.0, 0.0, 0.0, 0.0, 0.0, 0.0, 0.0, 0.0, 0.0, 0.0, 0.0, 0.0, 0.0, 0.0, 0.0, 0.0, 0.0, 0.0, 0.0, 0.0, 0.0, 0.0, 0.0, 0.0, 0.0, 0.0, 0.0, 0.0, 0.0, 0.0, 0.0, 0.0, 0.0, 0.0, 0.0, 0.0, 0.0, 0.0, 0.0, 0.0, 0.0, 0.0, 0.0, 0.0, 0.0, 0.0, 0.0, 0.0, 0.0, 0.0, 0.0, 0.0, 0.0, 0.0, 0.0, 0.0, 0.0, 0.0, 0.0, 0.0, 0.0, 0.0, 0.0, 0.0, 0.0, 0.0, 0.0, 0.0, 0.0, 0.0, 0.0, 0.0, 0.0, 0.0, 0.0, 0.0, 0.0, 0.0, 0.0, 0.0, 0.0, 0.0, 0.0, 0.0, 0.0, 0.0, 0.0, 0.0, 0.0, 0.0, 0.0, 0.0, 0.0, 0.0, 0.0, 0.0, 0.0, 0.0, 0.0, 0.0, 0.0, 0.0, 0.0, 0.0, 0.0, 0.0, 0.0, 0.0, 0.0, 0.0, 0.0, 0.0, 0.0, 0.0, 0.0, 0.0, 0.0, 0.0, 0.0, 0.0, 0.0, 0.0, 0.0, 0.0, 0.0, 0.0, 0.0, 0.0, 0.0, 0.0, 0.0, 0.0, 0.0, 0.0, 0.0, 0.0, 0.0, 0.0, 0.0, 0.0, 0.0, 0.0, 0.0, 0.0, 0.0, 0.0, 0.0, 0.0, 0.0, 0.0, 0.0, 0.0, 0.0, 0.0, 0.0, 0.0, 0.0, 0.0, 0.0, 0.0, 0.0, 0.0, 0.0, 0.0, 0.0, 0.0, 0.0, 0.0, 0.0, 0.0, 0.0, 0.0, 0.0, 0.0, 0.0, 0.0, 0.0, 0.0, 0.0, 0.0, 0.0, 0.0, 0.0, 0.0, 0.0, 0.0, 0.0, 0.0, 0.0, 0.0, 0.0, 0.0, 0.0, 0.0, 0.0, 0.0, 0.0, 0.0, 0.0, 0.0, 0.0, 0.0, 0.0, 0.0, 0.0, 0.0, 0.0, 0.0, 0.0, 0.0, 0.0, 0.0, 0.0, 0.0, 0.0, 0.0, 0.0, 0.0, 0.0, 0.0, 0.0, 0.0, 0.0, 0.0, 0.0, 0.0, 0.0, 0.0, 0.0, 0.0, 0.0, 0.0, 0.0, 0.0, 0.0, 0.0, 0.0, 0.0, 0.0, 0.0, 0.0, 0.0, 0.0, 0.0, 0.0, 0.0, 0.0, 0.0, 0.0, 0.0, 0.0, 0.0, 0.0, 0.0, 0.0, 0.0, 0.0, 0.0, 0.0, 0.0, 0.0, 0.0, 0.0, 0.0, 0.0, 0.0, 0.0, 0.0, 0.0, 0.0, 0.0, 0.0, 0.0, 0.0, 0.0, 0.0, 0.0, 0.0, 0.0, 0.0, 0.0, 0.0, 0.0, 0.0, 0.0, 0.0, 0.0, 0.0, 0.0, 0.0, 0.0, 0.0, 0.0, 0.0, 0.0, 0.0, 0.0, 0.0, 0.0, 0.0, 0.0, 0.0, 0.0, 0.0, 0.0, 0.0, 0.0, 0.0, 0.0, 0.0, 0.0, 0.0, 0.0, 0.0, 0.0, 0.0, 0.0, 0.0, 0.0, 0.0, 0.0, 0.0, 0.0, 0.0, 0.0, 0.0, 0.0, 0.0, 0.0, 0.0, 0.0, 0.0, 0.0, 0.0, 0.0, 0.0, 0.0, 0.0, 0.0, 0.0, 0.0, 0.0, 0.0, 0.0, 0.0, 0.0, 0.0, 0.0, 0.0, 0.0, 0.0, 0.0, 0.0, 0.0, 0.0, 0.0, 0.0, 0.0, 0.0, 0.0, 0.0, 0.0, 0.0, 0.0, 0.0, 0.0, 0.0, 0.0, 0.0, 0.0, 0.0, 0.0, 0.0, 0.0, 0.0, 0.0, 0.0, 0.0, 0.0, 0.0, 0.0, 0.0, 0.0, 0.0, 0.0, 0.0, 0.0, 0.0, 0.0, 0.0, 0.0, 0.0, 0.0, 0.0, 0.0, 0.0, 0.0, 0.0, 0.0, 0.0, 0.0, 0.0, 0.0, 0.0, 0.0, 0.0, 0.0, 0.0, 0.0, 0.0, 0.0, 0.0, 0.0, 0.0, 0.0, 0.0, 0.0, 0.0, 0.0, 0.0, 0.0, 0.0, 0.0, 0.0, 0.0, 0.0, 0.0, 0.0, 0.0, 0.0, 0.0, 0.0, 0.0, 0.0, 0.0, 0.0, 0.0, 0.0, 0.0, 0.0, 0.0, 0.0, 0.0, 0.0, 0.0, 0.0, 0.0, 0.0, 0.0, 0.0, 0.0, 0.0, 0.0, 0.0, 0.0, 0.0, 0.0, 0.0, 0.0, 0.0, 0.0, 0.0, 0.0, 0.0, 0.0, 0.0, 0.0, 0.0, 0.0, 0.0, 0.0, 0.0, 0.0, 0.0, 0.0, 0.0, 0.0, 0.0, 0.0, 0.0, 0.0, 0.0, 0.0, 0.0, 0.0, 0.0, 0.0, 0.0, 0.0, 0.0, 0.0, 0.0, 0.0, 0.0, 0.0, 0.0, 0.0, 0.0, 0.0, 0.0, 0.0, 0.0, 0.0, 0.0, 0.0, 0.0, 0.0, 0.0, 0.0, 0.0, 0.0, 0.0, 0.0, 0.0, 0.0, 0.0, 0.0, 0.0, 0.0, 0.0, 0.0, 0.0, 0.0, 0.0, 0.0, 0.0, 0.0, 0.0, 0.0, 0.0, 0.0, 0.0, 0.0, 0.0, 0.0, 0.0, 0.0, 0.0, 0.0, 0.0, 0.0, 0.0, 0.0, 0.0, 0.0, 0.0, 0.0, 0.0, 0.0, 0.0, 0.0, 0.0, 0.0, 0.0, 0.0, 0.0, 0.0, 0.0, 0.0, 0.0, 0.0, 0.0, 0.0, 0.0, 0.0, 0.0, 0.0, 0.0, 0.0, 0.0, 0.0, 0.0, 0.0, 0.0, 0.0, 0.0, 0.0, 0.0, 0.0, 0.0, 0.0, 0.0, 0.0, 0.0, 0.0, 0.0, 0.0, 0.0, 0.0, 0.0, 0.0, 0.0, 0.0, 0.0, 0.0, 0.0, 0.0, 0.0, 0.0, 0.0, 0.0, 0.0, 0.0, 0.0, 0.0, 0.0, 0.0, 0.0, 0.0, 0.0, 0.0, 0.0, 0.0, 0.0, 0.0, 0.0, 0.0, 0.0, 0.0, 0.0, 0.0, 0.0, 0.0, 0.0, 0.0, 0.0, 0.0, 0.0, 0.0, 0.0, 0.0, 0.0, 0.0, 0.0, 0.0, 0.0, 0.0, 0.0, 0.0, 0.0, 0.0, 0.0, 0.0, 0.0, 0.0, 0.0, 0.0, 0.0, 0.0, 0.0, 0.0, 0.0, 0.0, 0.0, 0.0, 0.0, 0.0, 0.0, 0.0, 0.0, 0.0, 0.0, 0.0, 0.0, 0.0, 0.0, 0.0, 0.0, 0.0, 0.0, 0.0, 0.0, 0.0, 0.0, 0.0, 0.0, 0.0, 0.0, 0.0, 0.0, 0.0, 0.0, 0.0, 0.0, 0.0, 0.0, 0.0, 0.0, 0.0, 0.0, 0.0, 0.0, 0.0, 0.0, 0.0, 0.0, 0.0, 0.0, 0.0, 0.0, 0.0, 0.0, 0.0, 0.0, 0.0, 0.0, 0.0, 0.0, 0.0, 0.0, 0.0, 0.0, 0.0, 0.0, 0.0, 0.0, 0.0, 0.0, 0.0, 0.0, 0.0, 0.0, 0.0, 0.0, 0.0, 0.0, 0.0, 0.0, 0.0, 0.0, 0.0, 0.0, 0.0, 0.0, 0.0, 0.0, 0.0, 0.0, 0.0, 0.0, 0.0, 0.0, 0.0, 0.0, 0.0, 0.0, 0.0, 0.0, 0.0, 0.0, 0.0, 0.0, 0.0, 0.0, 0.0, 0.0, 0.0, 0.0, 0.0, 0.0, 0.0, 0.0, 0.0, 0.0, 0.0, 0.0, 0.0, 0.0, 0.0, 0.0, 0.0, 0.0, 0.0, 0.0, 0.0, 0.0, 0.0, 0.0, 0.0, 0.0, 0.0, 0.0, 0.0, 0.0, 0.0, 0.0, 0.0, 0.0, 0.0, 0.0, 0.0, 0.0, 0.0, 0.0, 0.0, 0.0, 0.0, 0.0, 0.0, 0.0, 0.0, 0.0, 0.0, 0.0, 0.0, 0.0, 0.0, 0.0, 0.0, 0.0, 0.0, 0.0, 0.0, 0.0, 0.0, 0.0, 0.0, 0.0, 0.0, 0.0, 0.0, 0.0, 0.0, 0.0, 0.0, 0.0, 0.0, 0.0, 0.0, 0.0, 0.0, 0.0, 0.0, 0.0, 0.0, 0.0, 0.0, 0.0, 0.0, 0.0, 0.0, 0.0, 0.0, 0.0, 0.0, 0.0, 0.0, 0.0, 0.0, 0.0, 0.0, 0.0, 0.0, 0.0, 0.0, 0.0, 0.0, 0.0, 0.0, 0.0, 0.0, 0.0, 0.0, 0.0, 0.0, 0.0, 0.0, 0.0, 0.0, 0.0, 0.0, 0.0, 0.0, 0.0, 0.0, 0.0, 0.0, 0.0, 0.0, 0.0, 0.0, 0.0, 0.0, 0.0, 0.0, 0.0, 0.0, 0.0, 0.0, 0.0, 0.0, 0.0, 0.0, 0.0, 0.0, 0.0, 0.0, 0.0, 0.0, 0.0, 0.0, 0.0, 0.0, 0.0, 0.0, 0.0, 0.0, 0.0, 0.0, 0.0, 0.0, 0.0, 0.0, 0.0, 0.0, 0.0, 0.0, 0.0, 0.0, 0.0, 0.0, 0.0, 0.0, 0.0, 0.0, 0.0, 0.0, 0.0, 0.0, 0.0, 0.0, 0.0, 0.0, 0.0, 0.0, 0.0, 0.0, 0.0, 0.0, 0.0, 0.0, 0.0, 0.0, 0.0, 0.0, 0.0, 0.0, 0.0, 0.0, 0.0, 0.0, 0.0, 0.0, 0.0, 0.0, 0.0, 0.0, 0.0, 0.0, 0.0, 0.0, 0.0, 0.0, 0.0, 0.0, 0.0, 0.0, 0.0, 0.0, 0.0, 0.0, 0.0, 0.0, 0.0, 0.0, 0.0, 0.0, 0.0, 0.0, 0.0, 0.0, 0.0, 0.0, 0.0, 0.0, 0.0, 0.0, 0.0, 0.0, 0.0, 0.0, 0.0, 0.0, 0.0, 0.0, 0.0, 0.0, 0.0, 0.0, 0.0, 0.0, 0.0, 0.0, 0.0, 0.0, 0.0, 0.0, 0.0, 0.0, 0.0, 0.0, 0.0, 0.0, 0.0, 0.0, 0.0, 0.0, 0.0, 0.0, 0.0, 0.0, 0.0, 0.0, 0.0, 0.0, 0.0, 0.0, 0.0, 0.0, 0.0, 0.0, 0.0, 0.0, 0.0, 0.0, 0.0, 0.0, 0.0, 0.0, 0.0, 0.0, 0.0, 0.0, 0.0, 0.0, 0.0, 0.0, 0.0, 0.0, 0.0, 0.0, 0.0, 0.0, 0.0, 0.0, 0.0, 0.0, 0.0, 0.0, 0.0, 0.0, 0.0, 0.0, 0.0, 0.0, 0.0, 0.0, 0.0, 0.0, 0.0, 0.0, 0.0, 0.0, 0.0, 0.0, 0.0, 0.0, 0.0, 0.0, 0.0, 0.0, 0.0, 0.0, 0.0, 0.0, 0.0, 0.0, 0.0, 0.0, 0.0, 0.0, 0.0, 0.0, 0.0, 0.0, 0.0, 0.0, 0.0, 0.0, 0.0, 0.0, 0.0, 0.0, 0.0, 0.0, 0.0, 0.0, 0.0, 0.0, 0.0, 0.0, 0.0, 0.0, 0.0, 0.0, 0.0, 0.0, 0.0, 0.0, 0.0, 0.0, 0.0, 0.0, 0.0, 0.0, 0.0, 0.0, 0.0, 0.0, 0.0, 0.0, 0.0, 0.0, 0.0, 0.0, 0.0, 0.0, 0.0, 0.0, 0.0, 0.0, 0.0, 0.0, 0.0, 0.0, 0.0, 0.0, 0.0, 0.0, 0.0, 0.0, 0.0, 0.0, 0.0, 0.0, 0.0, 0.0, 0.0, 0.0, 0.0, 0.0, 0.0, 0.0, 0.0, 0.0, 0.0, 0.0, 0.0, 0.0, 0.0, 0.0, 0.0, 0.0, 0.0, 0.0, 0.0, 0.0, 0.0, 0.0, 0.0, 0.0, 0.0, 0.0, 0.0, 0.0, 0.0, 0.0, 0.0, 0.0, 0.0, 0.0, 0.0, 0.0, 0.0, 0.0, 0.0, 0.0, 0.0, 0.0, 0.0, 0.0, 0.0, 0.0, 0.0, 0.0, 0.0, 0.0, 0.0, 0.0, 0.0, 0.0, 0.0, 0.0, 0.0, 0.0, 0.0, 0.0, 0.0, 0.0, 0.0, 0.0, 0.0, 0.0, 0.0, 0.0, 0.0, 0.0, 0.0, 0.0, 0.0, 0.0, 0.0, 0.0, 0.0, 0.0, 0.0, 0.0, 0.0, 0.0, 0.0, 0.0, 0.0, 0.0, 0.0, 0.0, 0.0, 0.0, 0.0, 0.0, 0.0, 0.0, 0.0, 0.0, 0.0, 0.0, 0.0, 0.0, 0.0, 0.0, 0.0, 0.0, 0.0, 0.0, 0.0, 0.0, 0.0, 0.0, 0.0, 0.0, 0.0, 0.0, 0.0, 0.0, 0.0, 0.0, 0.0, 0.0, 0.0, 0.0, 0.0, 0.0, 0.0, 0.0, 0.0, 0.0, 0.0, 0.0, 0.0, 0.0, 0.0, 0.0, 0.0, 0.0, 0.0, 0.0, 0.0, 0.0, 0.0, 0.0, 0.0, 0.0, 0.0, 0.0, 0.0, 0.0, 0.0, 0.0, 0.0, 0.0, 0.0, 0.0, 0.0, 0.0, 0.0, 0.0, 0.0, 0.0, 0.0, 0.0, 0.0, 0.0, 0.0, 0.0, 0.0, 0.0, 0.0, 0.0, 0.0, 0.0, 0.0, 0.0, 0.0, 0.0, 0.0, 0.0, 0.0, 0.0, 0.0, 0.0, 0.0, 0.0, 0.0, 0.0, 0.0, 0.0, 0.0, 0.0, 0.0, 0.0, 0.0, 0.0, 0.0, 0.0, 0.0, 0.0, 0.0, 0.0, 0.0, 0.0, 0.0, 0.0, 0.0, 0.0, 0.0, 0.0, 0.0, 0.0, 0.0, 0.0, 0.0, 0.0, 0.0, 0.0, 0.0, 0.0, 0.0, 0.0, 0.0, 0.0, 0.0, 0.0, 0.0, 0.0, 0.0, 0.0, 0.0, 0.0, 0.0, 0.0, 0.0, 0.0, 0.0, 0.0, 0.0, 0.0, 0.0, 0.0, 0.0, 0.0, 0.0, 0.0, 0.0, 0.0, 0.0, 0.0, 0.0, 0.0, 0.0, 0.0, 0.0, 0.0, 0.0, 0.0, 0.0, 0.0, 0.0, 0.0, 0.0, 0.0, 0.0, 0.0, 0.0, 0.0, 0.0, 0.0, 0.0, 0.0, 0.0, 0.0, 0.0, 0.0, 0.0, 0.0, 0.0, 0.0, 0.0, 0.0, 0.0, 0.0, 0.0, 0.0, 0.0, 0.0, 0.0, 0.0, 0.0, 0.0, 0.0, 0.0, 0.0, 0.0, 0.0, 0.0, 0.0, 0.0, 0.0, 0.0, 0.0, 0.0, 0.0, 0.0, 0.0, 0.0, 0.0, 0.0, 0.0, 0.0, 0.0, 0.0, 0.0, 0.0, 0.0, 0.0, 0.0, 0.0, 0.0, 0.0, 0.0, 0.0, 0.0, 0.0, 0.0, 0.0, 0.0, 0.0, 0.0, 0.0, 0.0, 0.0, 0.0, 0.0, 0.0, 0.0, 0.0, 0.0, 0.0, 0.0, 0.0, 0.0, 0.0, 0.0, 0.0, 0.0, 0.0, 0.0, 0.0, 0.0, 0.0, 0.0, 0.0, 0.0, 0.0, 0.0, 0.0, 0.0, 0.0, 0.0, 0.0, 0.0, 0.0, 0.0, 0.0, 0.0, 0.0, 0.0, 0.0, 0.0, 0.0, 0.0, 0.0, 0.0, 0.0, 0.0, 0.0, 0.0, 0.0, 0.0, 0.0, 0.0, 0.0, 0.0, 0.0, 0.0, 0.0, 0.0, 0.0, 0.0, 0.0, 0.0, 0.0, 0.0, 0.0, 0.0, 0.0, 0.0, 0.0, 0.0, 0.0, 0.0, 0.0, 0.0, 0.0, 0.0, 0.0, 0.0, 0.0, 0.0, 0.0, 0.0, 0.0, 0.0, 0.0, 0.0, 0.0, 0.0, 0.0, 0.0, 0.0, 0.0, 0.0, 0.0, 0.0, 0.0, 0.0, 0.0, 0.0, 0.0, 0.0, 0.0, 0.0, 0.0, 0.0, 0.0, 0.0, 0.0, 0.0, 0.0, 0.0, 0.0, 0.0, 0.0, 0.0, 0.0, 0.0, 0.0, 0.0, 0.0, 0.0, 0.0, 0.0, 0.0, 0.0, 0.0, 0.0, 0.0, 0.0, 0.0, 0.0, 0.0, 0.0, 0.0, 0.0, 0.0, 0.0, 0.0, 0.0, 0.0, 0.0, 0.0, 0.0, 0.0, 0.0, 0.0, 0.0, 0.0, 0.0, 0.0, 0.0, 0.0, 0.0, 0.0, 0.0, 0.0, 0.0, 0.0, 0.0, 0.0, 0.0, 0.0, 0.0, 0.0, 0.0, 0.0, 0.0, 0.0, 0.0, 0.0, 0.0, 0.0, 0.0, 0.0, 0.0, 0.0, 0.0, 0.0, 0.0, 0.0, 0.0, 0.0, 0.0, 0.0, 0.0, 0.0, 0.0, 0.0, 0.0, 0.0, 0.0, 0.0, 0.0, 0.0, 0.0, 0.0, 0.0, 0.0, 0.0, 0.0, 0.0, 0.0, 0.0, 0.0, 0.0, 0.0, 0.0, 0.0, 0.0, 0.0, 0.0, 0.0, 0.0, 0.0, 0.0, 0.0, 0.0, 0.0, 0.0, 0.0, 0.0, 0.0, 0.0, 0.0, 0.0, 0.0, 0.0, 0.0, 0.0, 0.0, 0.0, 0.0, 0.0, 0.0, 0.0, 0.0, 0.0, 0.0, 0.0, 0.0, 0.0, 0.0, 0.0, 0.0, 0.0, 0.0, 0.0, 0.0, 0.0, 0.0, 0.0, 0.0, 0.0, 0.0, 0.0, 0.0, 0.0, 0.0, 0.0, 0.0, 0.0, 0.0, 0.0, 0.0, 0.0, 0.0, 0.0, 0.0, 0.0, 0.0, 0.0, 0.0, 0.0, 0.0, 0.0, 0.0, 0.0, 0.0, 0.0, 0.0, 0.0, 0.0, 0.0, 0.0, 0.0, 0.0, 0.0, 0.0, 0.0, 0.0, 0.0, 0.0, 0.0, 0.0, 0.0, 0.0, 0.0, 0.0, 0.0, 0.0, 0.0, 0.0, 0.0, 0.0, 0.0, 0.0, 0.0, 0.0, 0.0, 0.0, 0.0, 0.0, 0.0, 0.0, 0.0, 0.0, 0.0, 0.0, 0.0, 0.0, 0.0, 0.0, 0.0, 0.0, 0.0, 0.0, 0.0, 0.0, 0.0, 0.0, 0.0, 0.0, 0.0, 0.0, 0.0, 0.0, 0.0, 0.0, 0.0, 0.0, 0.0, 0.0, 0.0, 0.0, 0.0, 0.0, 0.0, 0.0, 0.0, 0.0, 0.0, 0.0, 0.0, 0.0, 0.0, 0.0, 0.0, 0.0, 0.0, 0.0, 0.0, 0.0, 0.0, 0.0, 0.0, 0.0, 0.0, 0.0, 0.0, 0.0, 0.0, 0.0, 0.0, 0.0, 0.0, 0.0, 0.0, 0.0, 0.0, 0.0, 0.0, 0.0, 0.0, 0.0, 0.0, 0.0, 0.0, 0.0, 0.0, 0.0, 0.0, 0.0, 0.0, 0.0, 0.0, 0.0, 0.0, 0.0, 0.0, 0.0, 0.0, 0.0, 0.0, 0.0, 0.0, 0.0, 0.0, 0.0, 0.0, 0.0, 0.0, 0.0, 0.0, 0.0, 0.0, 0.0, 0.0, 0.0, 0.0, 0.0, 0.0, 0.0, 0.0, 0.0, 0.0, 0.0, 0.0, 0.0, 0.0, 0.0, 0.0, 0.0, 0.0, 0.0, 0.0, 0.0, 0.0, 0.0, 0.0, 0.0, 0.0, 0.0, 0.0, 0.0, 0.0, 0.0, 0.0, 0.0, 0.0, 0.0, 0.0, 0.0, 0.0, 0.0, 0.0, 0.0, 0.0, 0.0, 0.0, 0.0, 0.0, 0.0, 0.0, 0.0, 0.0, 0.0, 0.0, 0.0, 0.0, 0.0, 0.0, 0.0, 0.0, 0.0, 0.0, 0.0, 0.0, 0.0, 0.0, 0.0, 0.0, 0.0, 0.0, 0.0, 0.0, 0.0, 0.0, 0.0, 0.0, 0.0, 0.0, 0.0, 0.0, 0.0, 0.0, 0.0, 0.0, 0.0, 0.0, 0.0, 0.0, 0.0, 0.0, 0.0, 0.0, 0.0, 0.0, 0.0, 0.0, 0.0, 0.0, 0.0, 0.0, 0.0, 0.0, 0.0, 0.0, 0.0, 0.0, 0.0, 0.0, 0.0, 0.0, 0.0, 0.0, 0.0, 0.0, 0.0, 0.0, 0.0, 0.0, 0.0, 0.0, 0.0, 0.0, 0.0, 0.0, 0.0, 0.0, 0.0, 0.0, 0.0, 0.0, 0.0, 0.0, 0.0, 0.0, 0.0, 0.0, 0.0, 0.0, 0.0, 0.0, 0.0, 0.0, 0.0, 0.0, 0.0, 0.0, 0.0, 0.0, 0.0, 0.0, 0.0, 0.0, 0.0, 0.0, 0.0, 0.0, 0.0, 0.0, 0.0, 0.0, 0.0, 0.0, 0.0, 0.0, 0.0, 0.0, 0.0, 0.0, 0.0, 0.0, 0.0, 0.0, 0.0, 0.0, 0.0, 0.0, 0.0, 0.0, 0.0, 0.0, 0.0, 0.0, 0.0, 0.0, 0.0, 0.0, 0.0, 0.0, 0.0, 0.0, 0.0, 0.0, 0.0, 0.0, 0.0, 0.0, 0.0, 0.0, 0.0, 0.0, 0.0, 0.0, 0.0, 0.0, 0.0, 0.0, 0.0, 0.0, 0.0, 0.0, 0.0, 0.0, 0.0, 0.0, 0.0, 0.0, 0.0, 0.0, 0.0, 0.0, 0.0, 0.0, 0.0, 0.0, 0.0, 0.0, 0.0, 0.0, 0.0, 0.0, 0.0, 0.0, 0.0, 0.0, 0.0, 0.0, 0.0, 0.0, 0.0, 0.0, 0.0, 0.0, 0.0, 0.0, 0.0, 0.0, 0.0, 0.0, 0.0, 0.0, 0.0, 0.0, 0.0, 0.0, 0.0, 0.0, 0.0, 0.0, 0.0, 0.0, 0.0, 0.0, 0.0, 0.0, 0.0, 0.0, 0.0, 0.0, 0.0, 0.0, 0.0, 0.0, 0.0, 0.0, 0.0, 0.0, 0.0, 0.0, 0.0, 0.0, 0.0, 0.0, 0.0, 0.0, 0.0, 0.0, 0.0, 0.0, 0.0, 0.0, 0.0, 0.0, 0.0, 0.0, 0.0, 0.0, 0.0, 0.0, 0.0, 0.0, 0.0, 0.0, 0.0, 0.0, 0.0, 0.0, 0.0, 0.0, 0.0, 0.0, 0.0, 0.0, 0.0, 0.0, 0.0, 0.0, 0.0, 0.0, 0.0, 0.0, 0.0, 0.0, 0.0, 0.0, 0.0, 0.0, 0.0, 0.0, 0.0, 0.0, 0.0, 0.0, 0.0, 0.0, 0.0, 0.0, 0.0, 0.0, 0.0, 0.0, 0.0, 0.0, 0.0, 0.0, 0.0, 0.0, 0.0, 0.0, 0.0, 0.0, 0.0, 0.0, 0.0, 0.0, 0.0, 0.0, 0.0, 0.0, 0.0, 0.0, 0.0, 0.0, 0.0, 0.0, 0.0, 0.0, 0.0, 0.0, 0.0, 0.0, 0.0, 0.0, 0.0, 0.0, 0.0, 0.0, 0.0, 0.0, 0.0, 0.0, 0.0, 0.0, 0.0, 0.0, 0.0, 0.0, 0.0, 0.0, 0.0, 0.0, 0.0, 0.0, 0.0, 0.0, 0.0, 0.0, 0.0, 0.0, 0.0, 0.0, 0.0, 0.0, 0.0, 0.0, 0.0, 0.0, 0.0, 0.0, 0.0, 0.0, 0.0, 0.0, 0.0, 0.0, 0.0, 0.0, 0.0, 0.0, 0.0, 0.0, 0.0, 0.0, 0.0, 0.0, 0.0, 0.0, 0.0, 0.0, 0.0, 0.0, 0.0, 0.0, 0.0, 0.0, 0.0, 0.0, 0.0, 0.0, 0.0, 0.0, 0.0, 0.0, 0.0, 0.0, 0.0, 0.0, 0.0, 0.0, 0.0, 0.0, 0.0, 0.0, 0.0, 0.0, 0.0, 0.0, 0.0, 0.0, 0.0, 0.0, 0.0, 0.0, 0.0, 0.0, 0.0, 0.0, 0.0, 0.0, 0.0, 0.0, 0.0, 0.0, 0.0, 0.0, 0.0, 0.0, 0.0, 0.0, 0.0, 0.0, 0.0, 0.0, 0.0, 0.0, 0.0, 0.0, 0.0, 0.0, 0.0, 0.0, 0.0, 0.0, 0.0, 0.0, 0.0, 0.0, 0.0, 0.0, 0.0, 0.0, 0.0, 0.0, 0.0, 0.0, 0.0, 0.0, 0.0, 0.0, 0.0, 0.0, 0.0, 0.0, 0.0, 0.0, 0.0, 0.0, 0.0, 0.0, 0.0, 0.0, 0.0, 0.0, 0.0, 0.0, 0.0, 0.0, 0.0, 0.0, 0.0, 0.0, 0.0, 0.0, 0.0, 0.0, 0.0, 0.0, 0.0, 0.0, 0.0, 0.0, 0.0, 0.0, 0.0, 0.0, 0.0, 0.0, 0.0, 0.0, 0.0, 0.0, 0.0, 0.0, 0.0, 0.0, 0.0, 0.0, 0.0, 0.0, 0.0, 0.0, 0.0, 0.0, 0.0, 0.0, 0.0, 0.0, 0.0, 0.0, 0.0, 0.0, 0.0, 0.0, 0.0, 0.0, 0.0, 0.0, 0.0, 0.0, 0.0, 0.0, 0.0, 0.0, 0.0, 0.0, 0.0, 0.0, 0.0, 0.0, 0.0, 0.0, 0.0, 0.0, 0.0, 0.0, 0.0, 0.0, 0.0, 0.0, 0.0, 0.0, 0.0, 0.0, 0.0, 0.0, 0.0, 0.0, 0.0, 0.0, 0.0, 0.0, 0.0, 0.0, 0.0, 0.0, 0.0, 0.0, 0.0, 0.0, 0.0, 0.0, 0.0, 0.0, 0.0, 0.0, 0.0, 0.0, 0.0, 0.0, 0.0, 0.0, 0.0, 0.0, 0.0, 0.0, 0.0, 0.0, 0.0, 0.0, 0.0, 0.0, 0.0, 0.0, 0.0, 0.0, 0.0, 0.0, 0.0, 0.0, 0.0, 0.0, 0.0, 0.0, 0.0, 0.0, 0.0, 0.0, 0.0, 0.0, 0.0, 0.0, 0.0, 0.0, 0.0, 0.0, 0.0, 0.0, 0.0, 0.0, 0.0, 0.0, 0.0, 0.0, 0.0, 0.0, 0.0, 0.0, 0.0, 0.0, 0.0, 0.0, 0.0, 0.0, 0.0, 0.0, 0.0, 0.0, 0.0, 0.0, 0.0, 0.0, 0.0, 0.0, 0.0, 0.0, 0.0, 0.0, 0.0, 0.0, 0.0, 0.0, 0.0, 0.0, 0.0, 0.0, 0.0, 0.0, 0.0, 0.0, 0.0, 0.0, 0.0, 0.0, 0.0, 0.0, 0.0, 0.0, 0.0, 0.0, 0.0, 0.0, 0.0, 0.0, 0.0, 0.0, 0.0, 0.0, 0.0, 0.0, 0.0, 0.0, 0.0, 0.0, 0.0, 0.0, 0.0, 0.0, 0.0, 0.0, 0.0, 0.0, 0.0, 0.0, 0.0, 0.0, 0.0, 0.0, 0.0, 0.0, 0.0, 0.0, 0.0, 0.0, 0.0, 0.0, 0.0, 0.0, 0.0, 0.0, 0.0, 0.0, 0.0, 0.0, 0.0, 0.0, 0.0, 0.0, 0.0, 0.0, 0.0, 0.0, 0.0, 0.0, 0.0, 0.0, 0.0, 0.0, 0.0, 0.0, 0.0, 0.0, 0.0, 0.0, 0.0, 0.0, 0.0, 0.0, 0.0, 0.0, 0.0, 0.0, 0.0, 0.0, 0.0, 0.0, 0.0, 0.0, 0.0, 0.0, 0.0, 0.0, 0.0, 0.0, 0.0, 0.0, 0.0, 0.0, 0.0, 0.0, 0.0, 0.0, 0.0, 0.0, 0.0, 0.0, 0.0, 0.0, 0.0, 0.0, 0.0, 0.0, 0.0, 0.0, 0.0, 0.0, 0.0, 0.0, 0.0, 0.0, 0.0, 0.0, 0.0, 0.0, 0.0, 0.0, 0.0, 0.0, 0.0, 0.0, 0.0, 0.0, 0.0, 0.0, 0.0, 0.0, 0.0, 0.0, 0.0, 0.0, 0.0, 0.0, 0.0, 0.0, 0.0, 0.0, 0.0, 0.0, 0.0, 0.0, 0.0, 0.0, 0.0, 0.0, 0.0, 0.0, 0.0, 0.0, 0.0, 0.0, 0.0, 0.0, 0.0, 0.0, 0.0, 0.0, 0.0, 0.0, 0.0, 0.0, 0.0, 0.0, 0.0, 0.0, 0.0, 0.0, 0.0, 0.0, 0.0, 0.0, 0.0, 0.0, 0.0, 0.0, 0.0, 0.0, 0.0, 0.0, 0.0, 0.0, 0.0, 0.0, 0.0, 0.0, 0.0, 0.0, 0.0, 0.0, 0.0, 0.0, 0.0, 0.0, 0.0, 0.0, 0.0, 0.0, 0.0, 0.0, 0.0, 0.0, 0.0, 0.0, 0.0, 0.0, 0.0, 0.0, 0.0, 0.0, 0.0, 0.0, 0.0, 0.0, 0.0, 0.0, 0.0, 0.0, 0.0, 0.0, 0.0, 0.0, 0.0, 0.0, 0.0, 0.0, 0.0, 0.0, 0.0, 0.0, 0.0, 0.0, 0.0, 0.0, 0.0, 0.0, 0.0, 0.0, 0.0, 0.0, 0.0, 0.0, 0.0, 0.0, 0.0, 0.0, 0.0, 0.0, 0.0, 0.0, 0.0, 0.0, 0.0, 0.0, 0.0, 0.0, 0.0, 0.0, 0.0, 0.0, 0.0, 0.0, 0.0, 0.0, 0.0, 0.0, 0.0, 0.0, 0.0, 0.0, 0.0, 0.0, 0.0, 0.0, 0.0, 0.0, 0.0, 0.0, 0.0, 0.0, 0.0, 0.0, 0.0, 0.0, 0.0, 0.0, 0.0, 0.0, 0.0, 0.0, 0.0, 0.0, 0.0, 0.0, 0.0, 0.0, 0.0, 0.0, 0.0, 0.0, 0.0, 0.0, 0.0, 0.0, 0.0, 0.0, 0.0, 0.0, 0.0, 0.0, 0.0, 0.0, 0.0, 0.0, 0.0, 0.0, 0.0, 0.0, 0.0, 0.0, 0.0, 0.0, 0.0, 0.0, 0.0, 0.0, 0.0, 0.0, 0.0, 0.0, 0.0, 0.0, 0.0, 0.0, 0.0, 0.0, 0.0, 0.0, 0.0, 0.0, 0.0, 0.0, 0.0, 0.0, 0.0, 0.0, 0.0, 0.0, 0.0, 0.0, 0.0, 0.0, 0.0, 0.0, 0.0, 0.0, 0.0, 0.0, 0.0, 0.0, 0.0, 0.0, 0.0, 0.0, 0.0, 0.0, 0.0, 0.0, 0.0, 0.0, 0.0, 0.0, 0.0, 0.0, 0.0, 0.0, 0.0, 0.0, 0.0, 0.0, 0.0, 0.0, 0.0, 0.0, 0.0, 0.0, 0.0, 0.0, 0.0, 0.0, 0.0, 0.0, 0.0, 0.0, 0.0, 0.0, 0.0, 0.0, 0.0, 0.0, 0.0, 0.0, 0.0, 0.0, 0.0, 0.0, 0.0, 0.0, 0.0, 0.0, 0.0, 0.0, 0.0, 0.0, 0.0, 0.0, 0.0, 0.0, 0.0, 0.0, 0.0, 0.0, 0.0, 0.0, 0.0, 0.0, 0.0, 0.0, 0.0, 0.0, 0.0, 0.0, 0.0, 0.0, 0.0, 0.0, 0.0, 0.0, 0.0, 0.0, 0.0, 0.0, 0.0, 0.0, 0.0, 0.0, 0.0, 0.0, 0.0, 0.0, 0.0, 0.0, 0.0, 0.0, 0.0, 0.0, 0.0, 0.0, 0.0, 0.0, 0.0, 0.0, 0.0, 0.0, 0.0, 0.0, 0.0, 0.0, 0.0, 0.0, 0.0, 0.0, 0.0, 0.0, 0.0, 0.0, 0.0, 0.0, 0.0, 0.0, 0.0, 0.0, 0.0, 0.0, 0.0, 0.0, 0.0, 0.0, 0.0, 0.0, 0.0, 0.0, 0.0, 0.0, 0.0, 0.0, 0.0, 0.0, 0.0, 0.0, 0.0, 0.0, 0.0, 0.0, 0.0, 0.0, 0.0, 0.0, 0.0, 0.0, 0.0, 0.0, 0.0, 0.0, 0.0, 0.0, 0.0, 0.0, 0.0, 0.0, 0.0, 0.0, 0.0, 0.0, 0.0, 0.0, 0.0, 0.0, 0.0, 0.0, 0.0, 0.0, 0.0, 0.0, 0.0, 0.0, 0.0, 0.0, 0.0, 0.0, 0.0, 0.0, 0.0, 0.0, 0.0, 0.0, 0.0, 0.0, 0.0, 0.0, 0.0, 0.0, 0.0, 0.0, 0.0, 0.0, 0.0, 0.0, 0.0, 0.0, 0.0, 0.0, 0.0, 0.0, 0.0, 0.0, 0.0, 0.0, 0.0, 0.0, 0.0, 0.0, 0.0, 0.0, 0.0, 0.0, 0.0, 0.0, 0.0, 0.0, 0.0, 0.0, 0.0, 0.0, 0.0, 0.0, 0.0, 0.0, 0.0, 0.0, 0.0, 0.0, 0.0, 0.0, 0.0, 0.0, 0.0, 0.0, 0.0, 0.0, 0.0, 0.0, 0.0, 0.0, 0.0, 0.0, 0.0, 0.0, 0.0, 0.0, 0.0, 0.0, 0.0, 0.0, 0.0, 0.0, 0.0, 0.0, 0.0, 0.0, 0.0, 0.0, 0.0, 0.0, 0.0, 0.0, 0.0, 0.0, 0.0, 0.0, 0.0, 0.0, 0.0, 0.0, 0.0, 0.0, 0.0, 0.0, 0.0, 0.0, 0.0, 0.0, 0.0, 0.0, 0.0, 0.0, 0.0, 0.0, 0.0, 0.0, 0.0, 0.0, 0.0, 0.0, 0.0, 0.0, 0.0, 0.0, 0.0, 0.0, 0.0, 0.0, 0.0, 0.0, 0.0, 0.0, 0.0, 0.0, 0.0, 0.0, 0.0, 0.0, 0.0, 0.0, 0.0, 0.0, 0.0, 0.0, 0.0, 0.0, 0.0, 0.0, 0.0, 0.0, 0.0, 0.0, 0.0, 0.0, 0.0, 0.0, 0.0, 0.0, 0.0, 0.0, 0.0, 0.0, 0.0, 0.0, 0.0, 0.0, 0.0, 0.0, 0.0, 0.0, 0.0, 0.0, 0.0, 0.0, 0.0, 0.0, 0.0, 0.0, 0.0, 0.0, 0.0, 0.0, 0.0, 0.0, 0.0, 0.0, 0.0, 0.0, 0.0, 0.0, 0.0, 0.0, 0.0, 0.0, 0.0, 0.0, 0.0, 0.0, 0.0, 0.0, 0.0, 0.0, 0.0, 0.0, 0.0, 0.0, 0.0, 0.0, 0.0, 0.0, 0.0, 0.0, 0.0, 0.0, 0.0, 0.0, 0.0, 0.0, 0.0, 0.0, 0.0, 0.0, 0.0, 0.0, 0.0, 0.0, 0.0, 0.0, 0.0, 0.0, 0.0, 0.0, 0.0, 0.0, 0.0, 0.0, 0.0, 0.0, 0.0, 0.0, 0.0, 0.0, 0.0, 0.0, 0.0, 0.0, 0.0, 0.0, 0.0, 0.0, 0.0, 0.0, 0.0, 0.0, 0.0, 0.0, 0.0, 0.0, 0.0, 0.0, 0.0, 0.0, 0.0, 0.0, 0.0, 0.0, 0.0, 0.0, 0.0, 0.0, 0.0, 0.0, 0.0, 0.0, 0.0, 0.0, 0.0, 0.0, 0.0, 0.0, 0.0, 0.0, 0.0, 0.0, 0.0, 0.0, 0.0, 0.0, 0.0, 0.0, 0.0, 0.0, 0.0, 0.0, 0.0, 0.0, 0.0, 0.0, 0.0, 0.0, 0.0, 0.0, 0.0, 0.0, 0.0, 0.0, 0.0, 0.0, 0.0, 0.0, 0.0, 0.0, 0.0, 0.0, 0.0, 0.0, 0.0, 0.0, 0.0, 0.0, 0.0, 0.0, 0.0, 0.0, 0.0, 0.0, 0.0, 0.0, 0.0, 0.0, 0.0, 0.0, 0.0, 0.0, 0.0, 0.0, 0.0, 0.0, 0.0, 0.0, 0.0, 0.0, 0.0, 0.0, 0.0, 0.0, 0.0, 0.0, 0.0, 0.0, 0.0, 0.0, 0.0, 0.0, 0.0, 0.0, 0.0, 0.0, 0.0, 0.0, 0.0, 0.0, 0.0, 0.0, 0.0, 0.0, 0.0, 0.0, 0.0, 0.0, 0.0, 0.0, 0.0, 0.0, 0.0, 0.0, 0.0, 0.0, 0.0, 0.0, 0.0, 0.0, 0.0, 0.0, 0.0, 0.0, 0.0, 0.0, 0.0, 0.0, 0.0, 0.0, 0.0, 0.0, 0.0, 0.0, 0.0, 0.0, 0.0, 0.0, 0.0, 0.0, 0.0, 0.0, 0.0, 0.0, 0.0, 0.0, 0.0, 0.0, 0.0, 0.0, 0.0, 0.0, 0.0, 0.0, 0.0, 0.0, 0.0, 0.0, 0.0, 0.0, 0.0, 0.0, 0.0, 0.0, 0.0, 0.0, 0.0, 0.0, 0.0, 0.0, 0.0, 0.0, 0.0, 0.0, 0.0, 0.0, 0.0, 0.0, 0.0, 0.0, 0.0, 0.0, 0.0, 0.0, 0.0, 0.0, 0.0, 0.0, 0.0, 0.0, 0.0, 0.0, 0.0, 0.0, 0.0, 0.0, 0.0, 0.0, 0.0, 0.0, 0.0, 0.0, 0.0, 0.0, 0.0, 0.0, 0.0, 0.0, 0.0, 0.0, 0.0, 0.0, 0.0, 0.0, 0.0, 0.0, 0.0, 0.0, 0.0, 0.0, 0.0, 0.0, 0.0, 0.0, 0.0, 0.0, 0.0, 0.0, 0.0, 0.0, 0.0, 0.0, 0.0, 0.0, 0.0, 0.0, 0.0, 0.0, 0.0, 0.0, 0.0, 0.0, 0.0, 0.0, 0.0, 0.0, 0.0, 0.0, 0.0, 0.0, 0.0, 0.0, 0.0, 0.0, 0.0, 0.0, 0.0, 0.0, 0.0, 0.0, 0.0, 0.0, 0.0, 0.0, 0.0, 0.0, 0.0, 0.0, 0.0, 0.0, 0.0, 0.0, 0.0, 0.0, 0.0, 0.0, 0.0, 0.0, 0.0, 0.0, 0.0, 0.0, 0.0, 0.0, 0.0, 0.0, 0.0, 0.0, 0.0, 0.0, 0.0, 0.0, 0.0, 0.0, 0.0, 0.0, 0.0, 0.0, 0.0, 0.0, 0.0, 0.0, 0.0, 0.0, 0.0, 0.0, 0.0, 0.0, 0.0, 0.0, 0.0, 0.0, 0.0, 0.0, 0.0, 0.0, 0.0, 0.0, 0.0, 0.0, 0.0, 0.0, 0.0, 0.0, 0.0, 0.0, 0.0, 0.0, 0.0, 0.0, 0.0, 0.0, 0.0, 0.0, 0.0, 0.0, 0.0, 0.0, 0.0, 0.0, 0.0, 0.0, 0.0, 0.0, 0.0, 0.0, 0.0, 0.0, 0.0, 0.0, 0.0, 0.0, 0.0, 0.0, 0.0, 0.0, 0.0, 0.0, 0.0, 0.0, 0.0, 0.0, 0.0, 0.0, 0.0, 0.0, 0.0, 0.0, 0.0, 0.0, 0.0, 0.0, 0.0, 0.0, 0.0, 0.0, 0.0, 0.0, 0.0, 0.0, 0.0, 0.0, 0.0, 0.0, 0.0, 0.0, 0.0, 0.0, 0.0, 0.0, 0.0, 0.0, 0.0, 0.0, 0.0, 0.0, 0.0, 0.0, 0.0, 0.0, 0.0, 0.0, 0.0, 0.0, 0.0, 0.0, 0.0, 0.0, 0.0, 0.0, 0.0, 0.0, 0.0, 0.0, 0.0, 0.0, 0.0, 0.0, 0.0, 0.0, 0.0, 0.0, 0.0, 0.0, 0.0, 0.0, 0.0, 0.0, 0.0, 0.0, 0.0, 0.0, 0.0, 0.0, 0.0, 0.0, 0.0, 0.0, 0.0, 0.0, 0.0, 0.0, 0.0, 0.0, 0.0, 0.0, 0.0, 0.0, 0.0, 0.0, 0.0, 0.0, 0.0, 0.0, 0.0, 0.0, 0.0, 0.0, 0.0, 0.0, 0.0, 0.0, 0.0, 0.0, 0.0, 0.0, 0.0, 0.0, 0.0, 0.0, 0.0, 0.0, 0.0, 0.0, 0.0, 0.0, 0.0, 0.0, 0.0, 0.0, 0.0, 0.0, 0.0, 0.0, 0.0, 0.0, 0.0, 0.0, 0.0, 0.0, 0.0, 0.0, 0.0, 0.0, 0.0, 0.0, 0.0, 0.0, 0.0, 0.0, 0.0, 0.0, 0.0, 0.0, 0.0, 0.0, 0.0, 0.0, 0.0, 0.0, 0.0, 0.0, 0.0, 0.0, 0.0, 0.0, 0.0, 0.0, 0.0, 0.0, 0.0, 0.0, 0.0, 0.0, 0.0, 0.0, 0.0, 0.0, 0.0, 0.0, 0.0, 0.0, 0.0, 0.0, 0.0, 0.0, 0.0, 0.0, 0.0, 0.0, 0.0, 0.0, 0.0, 0.0, 0.0, 0.0, 0.0, 0.0, 0.0, 0.0, 0.0, 0.0, 0.0, 0.0, 0.0, 0.0, 0.0, 0.0, 0.0, 0.0, 0.0, 0.0, 0.0, 0.0, 0.0, 0.0, 0.0, 0.0, 0.0, 0.0, 0.0, 0.0, 0.0, 0.0, 0.0, 0.0, 0.0, 0.0, 0.0, 0.0, 0.0, 0.0, 0.0, 0.0, 0.0, 0.0, 0.0, 0.0, 0.0, 0.0, 0.0, 0.0, 0.0, 0.0, 0.0, 0.0, 0.0, 0.0, 0.0, 0.0, 0.0, 0.0, 0.0, 0.0, 0.0, 0.0, 0.0, 0.0, 0.0, 0.0, 0.0, 0.0, 0.0, 0.0, 0.0, 0.0, 0.0, 0.0, 0.0, 0.0, 0.0, 0.0, 0.0, 0.0, 0.0, 0.0, 0.0, 0.0, 0.0, 0.0, 0.0, 0.0, 0.0, 0.0, 0.0, 0.0, 0.0, 0.0, 0.0, 0.0, 0.0, 0.0, 0.0, 0.0, 0.0, 0.0, 0.0, 0.0, 0.0, 0.0, 0.0, 0.0, 0.0, 0.0, 0.0, 0.0, 0.0, 0.0, 0.0, 0.0, 0.0, 0.0, 0.0, 0.0, 0.0, 0.0, 0.0, 0.0, 0.0, 0.0, 0.0, 0.0, 0.0, 0.0, 0.0, 0.0, 0.0, 0.0, 0.0, 0.0, 0.0, 0.0, 0.0, 0.0, 0.0, 0.0, 0.0, 0.0, 0.0, 0.0, 0.0, 0.0, 0.0, 0.0, 0.0, 0.0, 0.0, 0.0, 0.0, 0.0, 0.0, 0.0, 0.0, 0.0, 0.0, 0.0, 0.0, 0.0, 0.0, 0.0, 0.0, 0.0, 0.0, 0.0, 0.0, 0.0, 0.0, 0.0, 0.0, 0.0, 0.0, 0.0, 0.0, 0.0, 0.0, 0.0, 0.0, 0.0, 0.0, 0.0, 0.0, 0.0, 0.0, 0.0, 0.0, 0.0, 0.0, 0.0, 0.0, 0.0, 0.0, 0.0, 0.0, 0.0, 0.0, 0.0, 0.0, 0.0, 0.0, 0.0, 0.0, 0.0, 0.0, 0.0, 0.0, 0.0, 0.0, 0.0, 0.0, 0.0, 0.0, 0.0, 0.0, 0.0, 0.0, 0.0, 0.0, 0.0, 0.0, 0.0, 0.0, 0.0, 0.0, 0.0, 0.0, 0.0, 0.0, 0.0, 0.0, 0.0, 0.0, 0.0, 0.0, 0.0, 0.0, 0.0, 0.0, 0.0, 0.0, 0.0, 0.0, 0.0, 0.0, 0.0, 0.0, 0.0, 0.0, 0.0, 0.0, 0.0, 0.0, 0.0, 0.0, 0.0, 0.0, 0.0, 0.0, 0.0, 0.0, 0.0, 0.0, 0.0, 0.0, 0.0, 0.0, 0.0, 0.0, 0.0, 0.0, 0.0, 0.0, 0.0, 0.0, 0.0, 0.0, 0.0, 0.0, 0.0, 0.0, 0.0, 0.0, 0.0, 0.0, 0.0, 0.0, 0.0, 0.0, 0.0, 0.0, 0.0, 0.0, 0.0, 0.0, 0.0, 0.0, 0.0, 0.0, 0.0, 0.0, 0.0, 0.0, 0.0, 0.0, 0.0, 0.0, 0.0, 0.0, 0.0, 0.0, 0.0, 0.0, 0.0, 0.0, 0.0, 0.0, 0.0, 0.0, 0.0, 0.0, 0.0, 0.0, 0.0, 0.0, 0.0, 0.0, 0.0, 0.0, 0.0, 0.0, 0.0, 0.0, 0.0, 0.0, 0.0, 0.0, 0.0, 0.0, 0.0, 0.0, 0.0, 0.0, 0.0, 0.0, 0.0, 0.0, 0.0, 0.0, 0.0, 0.0, 0.0, 0.0, 0.0, 0.0, 0.0, 0.0, 0.0, 0.0, 0.0, 0.0, 0.0, 0.0, 0.0, 0.0, 0.0, 0.0, 0.0, 0.0, 0.0, 0.0, 0.0, 0.0, 0.0, 0.0, 0.0, 0.0, 0.0, 0.0, 0.0, 0.0, 0.0, 0.0, 0.0, 0.0, 0.0, 0.0, 0.0, 0.0, 0.0, 0.0, 0.0, 0.0, 0.0, 0.0, 0.0, 0.0, 0.0, 0.0, 0.0, 0.0, 0.0, 0.0, 0.0, 0.0, 0.0, 0.0, 0.0, 0.0, 0.0, 0.0, 0.0, 0.0, 0.0, 0.0, 0.0, 0.0, 0.0, 0.0, 0.0, 0.0, 0.0, 0.0, 0.0, 0.0, 0.0, 0.0, 0.0, 0.0, 0.0, 0.0, 0.0, 0.0, 0.0, 0.0, 0.0, 0.0, 0.0, 0.0, 0.0, 0.0, 0.0, 0.0, 0.0, 0.0, 0.0, 0.0, 0.0, 0.0, 0.0, 0.0, 0.0, 0.0, 0.0, 0.0, 0.0, 0.0, 0.0, 0.0, 0.0, 0.0, 0.0, 0.0, 0.0, 0.0, 0.0, 0.0, 0.0, 0.0, 0.0, 0.0, 0.0, 0.0, 0.0, 0.0, 0.0, 0.0, 0.0, 0.0, 0.0, 0.0, 0.0, 0.0, 0.0, 0.0, 0.0, 0.0, 0.0, 0.0, 0.0, 0.0, 0.0, 0.0, 0.0, 0.0, 0.0, 0.0, 0.0, 0.0, 0.0, 0.0, 0.0, 0.0, 0.0, 0.0, 0.0, 0.0, 0.0, 0.0, 0.0, 0.0, 0.0, 0.0, 0.0, 0.0, 0.0, 0.0, 0.0, 0.0, 0.0, 0.0, 0.0, 0.0, 0.0, 0.0, 0.0, 0.0, 0.0, 0.0, 0.0, 0.0, 0.0, 0.0, 0.0, 0.0, 0.0, 0.0, 0.0, 0.0, 0.0, 0.0, 0.0, 0.0, 0.0, 0.0, 0.0, 0.0, 0.0, 0.0, 0.0, 0.0, 0.0, 0.0, 0.0, 0.0, 0.0, 0.0, 0.0, 0.0, 0.0, 0.0, 0.0, 0.0, 0.0, 0.0, 0.0, 0.0, 0.0, 0.0, 0.0, 0.0, 0.0, 0.0, 0.0, 0.0, 0.0, 0.0, 0.0, 0.0, 0.0, 0.0, 0.0, 0.0, 0.0, 0.0, 0.0, 0.0, 0.0, 0.0, 0.0, 0.0, 0.0, 0.0, 0.0, 0.0, 0.0, 0.0, 0.0, 0.0, 0.0, 0.0, 0.0, 0.0, 0.0, 0.0, 0.0, 0.0, 0.0, 0.0, 0.0, 0.0, 0.0, 0.0, 0.0, 0.0, 0.0, 0.0, 0.0, 0.0, 0.0, 0.0, 0.0, 0.0, 0.0, 0.0, 0.0, 0.0, 0.0, 0.0, 0.0, 0.0, 0.0, 0.0, 0.0, 0.0, 0.0, 0.0, 0.0, 0.0, 0.0, 0.0, 0.0, 0.0, 0.0, 0.0, 0.0, 0.0, 0.0, 0.0, 0.0, 0.0, 0.0, 0.0, 0.0, 0.0, 0.0, 0.0, 0.0, 0.0, 0.0, 0.0, 0.0, 0.0, 0.0, 0.0, 0.0, 0.0, 0.0, 0.0, 0.0, 0.0, 0.0, 0.0, 0.0, 0.0, 0.0, 0.0, 0.0, 0.0, 0.0, 0.0, 0.0, 0.0, 0.0, 0.0, 0.0, 0.0, 0.0, 0.0, 0.0, 0.0, 0.0, 0.0, 0.0, 0.0, 0.0, 0.0, 0.0, 0.0, 0.0, 0.0, 0.0, 0.0, 0.0, 0.0, 0.0, 0.0, 0.0, 0.0, 0.0, 0.0, 0.0, 0.0, 0.0, 0.0, 0.0, 0.0, 0.0, 0.0, 0.0, 0.0, 0.0, 0.0, 0.0, 0.0, 0.0, 0.0, 0.0, 0.0, 0.0, 0.0, 0.0, 0.0, 0.0, 0.0, 0.0, 0.0, 0.0, 0.0, 0.0, 0.0, 0.0, 0.0, 0.0, 0.0, 0.0, 0.0, 0.0, 0.0, 0.0, 0.0, 0.0, 0.0, 0.0, 0.0, 0.0, 0.0, 0.0, 0.0, 0.0, 0.0, 0.0, 0.0, 0.0, 0.0, 0.0, 0.0, 0.0, 0.0, 0.0, 0.0, 0.0, 0.0, 0.0, 0.0, 0.0, 0.0, 0.0, 0.0, 0.0, 0.0, 0.0, 0.0, 0.0, 0.0, 0.0, 0.0, 0.0, 0.0, 0.0, 0.0, 0.0, 0.0, 0.0, 0.0, 0.0, 0.0, 0.0, 0.0, 0.0, 0.0, 0.0, 0.0, 0.0, 0.0, 0.0, 0.0, 0.0, 0.0, 0.0, 0.0, 0.0, 0.0, 0.0, 0.0, 0.0, 0.0, 0.0, 0.0, 0.0, 0.0, 0.0, 0.0, 0.0, 0.0, 0.0, 0.0, 0.0, 0.0, 0.0, 0.0, 0.0, 0.0, 0.0, 0.0, 0.0, 0.0, 0.0, 0.0, 0.0, 0.0, 0.0, 0.0, 0.0, 0.0, 0.0, 0.0, 0.0, 0.0, 0.0, 0.0, 0.0, 0.0, 0.0, 0.0, 0.0, 0.0, 0.0, 0.0, 0.0, 0.0, 0.0, 0.0, 0.0, 0.0, 0.0, 0.0, 0.0, 0.0, 0.0, 0.0, 0.0, 0.0, 0.0, 0.0, 0.0, 0.0, 0.0, 0.0, 0.0, 0.0, 0.0, 0.0, 0.0, 0.0, 0.0, 0.0, 0.0, 0.0, 0.0, 0.0, 0.0, 0.0, 0.0, 0.0, 0.0, 0.0, 0.0, 0.0, 0.0, 0.0, 0.0, 0.0, 0.0, 0.0, 0.0, 0.0, 0.0, 0.0, 0.0, 0.0, 0.0, 0.0, 0.0, 0.0, 0.0, 0.0, 0.0, 0.0, 0.0, 0.0, 0.0, 0.0, 0.0, 0.0, 0.0, 0.0, 0.0, 0.0, 0.0, 0.0, 0.0, 0.0, 0.0, 0.0, 0.0, 0.0, 0.0, 0.0, 0.0, 0.0])
me_plane.update()
me_plane_001 = bpy.data.meshes.new('Plane.001')
me_plane_001.from_pydata([(-1.185, -1.185, 0.0), (0.04307, -1.189, 0.0), (-0.4332, -1.189, 0.0), (-0.6595, -1.185, 0.0), (0.3966, -1.189, 0.0), (1.103, -1.189, 0.0), (0.8693, -0.9426, 0.0), (0.8676, -0.4446, 0.0), (0.8693, -0.3266, 0.0), (0.8693, -0.08228, 0.0), (0.8693, 0.04288, 0.0), (0.6296, 0.0415, 0.0), (0.5184, 0.1587, 0.0), (0.5017, 0.174, 0.0), (0.16, 0.5197, 0.0), (0.03686, 0.6508, 0.0), (0.03686, 0.9051, 0.0), (-1.181, -0.6299, 0.0), (-1.181, -0.4571, 0.0), (-1.181, -0.3353, 0.0), (-1.181, -0.2147, 0.0), (-1.181, -0.0909, 0.0), (-1.181, 0.09165, 0.0), (-1.181, 0.2133, 0.0), (-1.181, 0.4222, 0.0), (-1.181, 0.6415, 0.0), (-0.6922, 0.9051, 0.0), (-1.001, 0.8161, 0.0), (-0.9379, 0.6415, 0.0), (-0.9379, 0.5294, 0.0), (-0.8095, 0.5294, 0.0), (-0.9043, 0.5294, 0.0), (-0.3611, 0.5629, 0.0), (-0.9044, 0.4222, 0.0), (-0.904, 0.2133, 0.0), (-0.904, 0.09165, 0.0), (-0.9045, -0.0909, 0.0), (-0.9045, -0.2147, 0.0), (-0.9045, -0.3353, 0.0), (-0.9045, -0.4571, 0.0), (-0.9052, -0.6299, 0.0), (-0.8527, -0.8494, 0.0), (-0.4332, -0.958, 0.0), (-0.3628, -0.9103, 0.0), (0.04307, -0.9087, 0.0), (0.3966, -0.9092, 0.0), (0.5579, -0.9092, 0.0), (-0.3046, 0.6209, 0.0), (0.2775, 0.1715, 0.0), (0.2738, 0.4017, 0.0), (0.3824, 0.2846, 0.0), (0.3865, 0.2832, 0.0), (0.1607, 0.3023, 0.0), (0.1262, 0.3134, 0.0), (0.08753, 0.3175, 0.0), (0.04891, 0.3175, 0.0), (0.004759, 0.3051, 0.0), (0.2872, 0.1411, 0.0), (0.29, 0.1039, 0.0), (0.2886, 0.06663, 0.0), (0.2775, 0.02248, 0.0), (0.3394, -0.03356, 0.0), (0.4511, -0.1453, 0.0), (0.6027, -0.2949, 0.0), (0.7094, -0.2215, 0.0), (0.7094, -0.0857, 0.0), (0.6697, -0.3655, 0.0), (0.7061, -0.3274, 0.0), (0.7326, -0.4443, 0.0), (0.5936, -0.6562, 0.0), (0.5578, -0.6907, 0.0), (0.5578, -0.8709, 0.0), (-0.008473, -0.6858, 0.0), (-0.1184, -0.6822, 0.0), (-0.4299, -0.6822, 0.0), (-0.5099, -0.6822, 0.0), (-0.008473, -0.5413, 0.0), (-0.1186, -0.5377, 0.0), (-0.4299, -0.5581, 0.0), (-0.4079, -0.5319, 0.0), (-0.4392, -0.4992, 0.0), (-0.3663, -0.4236, 0.0), (-0.4334, -0.3543, 0.0), (-0.5048, -0.4272, 0.0), (-0.5348, -0.4008, 0.0), (-0.5624, -0.4312, 0.0), (-0.5803, -0.4132, 0.0), (-0.6852, -0.4132, 0.0), (-0.6852, -0.4988, 0.0), (-0.6911, -0.1041, 0.0), (-0.5464, -0.1041, 0.0), (-0.5404, -0.006346, 0.0), (-0.6852, -0.006346, 0.0), (-0.6852, 0.2582, 0.0), (-0.6852, 0.3869, 0.0), (-0.5671, 0.5061, 0.0), (-0.4836, 0.4174, 0.0), (-0.5373, 0.3243, 0.0), (-0.4179, 0.3514, 0.0), (-0.4639, 0.3056, 0.0), (-0.4997, 0.2944, 0.0), (-0.4382, 0.3296, 0.0), (-0.4779, 0.2945, 0.0), (-0.521, 0.3775, 0.0), (-0.5031, 0.3963, 0.0), (-0.5444, 0.3426, 0.0), (-0.5374, 0.3595, 0.0), (-0.3852, 0.316, 0.0), (0.4172, -0.6822, 0.0), (0.4172, -0.5082, 0.0), (0.3785, -0.4733, 0.0), (0.323, -0.4079, 0.0), (0.2671, -0.5026, 0.0), (0.3339, -0.519, 0.0), (0.3566, -0.4957, 0.0), (0.2973, -0.5322, 0.0), (0.3169, -0.5302, 0.0), (0.2793, -0.4492, 0.0), (0.2988, -0.4311, 0.0), (0.2603, -0.4882, 0.0), (0.2617, -0.4705, 0.0), (0.2851, -0.3709, 0.0), (0.3278, -0.3266, 0.0), (0.08993, -0.08151, 0.0), (0.06332, -0.05557, 0.0), (-0.0744, 0.08548, 0.0), (-0.1017, 0.1141, 0.0), (-0.3393, 0.3596, 0.0), (0.1298, -0.4889, 0.0), (0.2174, -0.4359, 0.0), (0.06535, -0.5222, 0.0), (-0.2449, -0.4961, 0.0), (-0.316, -0.4591, 0.0), (-0.1671, -0.5233, 0.0), (-0.5057, -0.2242, 0.0), (-0.4674, -0.3028, 0.0), (-0.5359, -0.1549, 0.0), (-0.4968, 0.1602, 0.0), (-0.4516, 0.2415, 0.0), (-0.5316, 0.06172, 0.0), (-0.6595, -0.9503, 0.0)], [(87, 88)], [(14, 49, 52, 53, 54, 55, 56, 47, 32, 26, 16, 15), (12, 61, 60, 59, 58, 57, 48, 51, 13), (11, 62, 61, 12), (9, 65, 64, 63, 62, 11, 10), (9, 8, 67, 66, 63, 64, 65), (7, 68, 66, 67, 8), (4, 45, 46, 71, 70, 69, 6, 5), (1, 44, 45, 4), (42, 43, 44, 1, 2), (0, 17, 40, 41, 140, 3), (24, 33, 34, 23), (25, 28, 29, 31, 33, 24), (91, 139, 137, 138, 107, 98, 101, 99, 102, 100, 97, 105, 106, 103, 104, 96, 95, 94, 93, 92), (82, 135, 134, 136, 90, 89, 87, 86, 85, 84, 83), (73, 77, 133, 131, 132, 81, 80, 79, 78, 74), (108, 109, 110, 114, 113, 116, 115, 112, 119, 120, 117, 118, 111, 121, 129, 128, 130, 76, 72), (77, 76, 130, 128, 129, 121, 122, 123, 124, 125, 126, 127, 107, 138, 137, 139, 91, 90, 136, 134, 135, 82, 81, 132, 131, 133), (6, 69, 68, 7), (52, 49, 50, 51, 48, 57, 58, 59, 60, 123, 124, 125, 126, 56, 55, 54, 53), (60, 61, 62, 122, 123), (32, 47, 56, 126, 127), (62, 63, 66, 68, 69, 70, 108, 109, 110, 114, 113, 116, 115, 112, 119, 120, 117, 118, 111, 121, 122), (45, 44, 72, 108, 70, 71, 46), (44, 43, 73, 77, 76, 72), (2, 3, 140, 41, 40, 75, 74, 73, 43, 42), (26, 95, 30, 31, 29, 28, 25, 27), (26, 32, 95), (96, 104, 103, 106, 105, 97, 100, 102, 99, 101, 98, 107, 127, 32, 95), (31, 30, 95, 94, 93, 92, 36, 35, 34, 33), (38, 37, 36, 92, 91, 90, 89, 87), (78, 79, 80, 81, 82, 83, 84, 85, 86, 87, 38, 39, 40, 75, 74), (18, 19, 38, 39, 40, 17), (20, 21, 36, 37, 38, 19), (22, 23, 34, 35, 36, 21)])
_uv = me_plane_001.uv_layers.new(name='UVMap')
_uv.uv.foreach_set('vector', [0.0, 0.0, 0.0, 0.0, 0.0, 0.0, 0.0, 0.0, 0.0, 0.0, 0.0, 0.0, 0.0, 0.0, 0.0, 0.0, 0.0, 0.0, 0.0, 0.0, 0.0, 0.0, 0.0, 0.0, 0.0, 0.0, 0.0, 0.0, 0.0, 0.0, 0.0, 0.0, 0.0, 0.0, 0.0, 0.0, 0.0, 0.0, 0.0, 0.0, 0.0, 0.0, 0.0, 0.0, 0.0, 0.0, 0.0, 0.0, 0.0, 0.0, 0.0, 0.0, 0.0, 0.0, 0.0, 0.0, 0.0, 0.0, 0.0, 0.0, 0.0, 0.0, 0.0, 0.0, 0.0, 0.0, 0.0, 0.0, 0.0, 0.0, 0.0, 0.0, 0.0, 0.0, 0.0, 0.0, 0.0, 0.0, 0.0, 0.0, 0.0, 0.0, 0.0, 0.0, 0.0, 0.0, 0.0, 0.0, 0.0, 0.0, 0.0, 0.0, 0.0, 0.0, 0.0, 0.0, 0.0, 0.0, 0.0, 0.0, 0.0, 0.0, 0.0, 0.0, 0.0, 0.0, 0.0, 0.0, 0.0, 0.0, 0.0, 0.0, 0.0, 0.0, 0.0, 0.0, 0.0, 0.0, 0.0, 0.0, 0.0, 0.0, 0.0, 0.0, 0.0, 0.0, 0.0, 0.0, 0.0, 0.0, 0.0, 0.0, 0.0, 0.0, 0.0, 0.0, 0.0, 0.0, 0.0, 0.0, 0.0, 0.0, 0.0, 0.0, 0.0, 0.0, 0.0, 0.0, 0.0, 0.0, 0.0, 0.0, 0.0, 0.0, 0.0, 0.0, 0.0, 0.0, 0.0, 0.0, 0.0, 0.0, 0.0, 0.0, 0.0, 0.0, 0.0, 0.0, 0.0, 0.0, 0.0, 0.0, 0.0, 0.0, 0.0, 0.0, 0.0, 0.0, 0.0, 0.0, 0.0, 0.0, 0.0, 0.0, 0.0, 0.0, 0.0, 0.0, 0.0, 0.0, 0.0, 0.0, 0.0, 0.0, 0.0, 0.0, 0.0, 0.0, 0.0, 0.0, 0.0, 0.0, 0.0, 0.0, 0.0, 0.0, 0.0, 0.0, 0.0, 0.0, 0.0, 0.0, 0.0, 0.0, 0.0, 0.0, 0.0, 0.0, 0.0, 0.0, 0.0, 0.0, 0.0, 0.0, 0.0, 0.0, 0.0, 0.0, 0.0, 0.0, 0.0, 0.0, 0.0, 0.0, 0.0, 0.0, 0.0, 0.0, 0.0, 0.0, 0.0, 0.0, 0.0, 0.0, 0.0, 0.0, 0.0, 0.0, 0.0, 0.0, 0.0, 0.0, 0.0, 0.0, 0.0, 0.0, 0.0, 0.0, 0.0, 0.0, 0.0, 0.0, 0.0, 0.0, 0.0, 0.0, 0.0, 0.0, 0.0, 0.0, 0.0, 0.0, 0.0, 0.0, 0.0, 0.0, 0.0, 0.0, 0.0, 0.0, 0.0, 0.0, 0.0, 0.0, 0.0, 0.0, 0.0, 0.0, 0.0, 0.0, 0.0, 0.0, 0.0, 0.0, 0.0, 0.0, 0.0, 0.0, 0.0, 0.0, 0.0, 0.0, 0.0, 0.0, 0.0, 0.0, 0.0, 0.0, 0.0, 0.0, 0.0, 0.0, 0.0, 0.0, 0.0, 0.0, 0.0, 0.0, 0.0, 0.0, 0.0, 0.0, 0.0, 0.0, 0.0, 0.0, 0.0, 0.0, 0.0, 0.0, 0.0, 0.0, 0.0, 0.0, 0.0, 0.0, 0.0, 0.0, 0.0, 0.0, 0.0, 0.0, 0.0, 0.0, 0.0, 0.0, 0.0, 0.0, 0.0, 0.0, 0.0, 0.0, 0.0, 0.0, 0.0, 0.0, 0.0, 0.0, 0.0, 0.0, 0.0, 0.0, 0.0, 0.0, 0.0, 0.0, 0.0, 0.0, 0.0, 0.0, 0.0, 0.0, 0.0, 0.0, 0.0, 0.0, 0.0, 0.0, 0.0, 0.0, 0.0, 0.0, 0.0, 0.0, 0.0, 0.0, 0.0, 0.0, 0.0, 0.0, 0.0, 0.0, 0.0, 0.0, 0.0, 0.0, 0.0, 0.0, 0.0, 0.0, 0.0, 0.0, 0.0, 0.0, 0.0, 0.0, 0.0, 0.0, 0.0, 0.0, 0.0, 0.0, 0.0, 0.0, 0.0, 0.0, 0.0, 0.0, 0.0, 0.0, 0.0, 0.0, 0.0, 0.0, 0.0, 0.0, 0.0, 0.0, 0.0, 0.0, 0.0, 0.0, 0.0, 0.0, 0.0, 0.0, 0.0, 0.0, 0.0, 0.0, 0.0, 0.0, 0.0, 0.0, 0.0, 0.0, 0.0, 0.0, 0.0, 0.0, 0.0, 0.0, 0.0, 0.0, 0.0, 0.0, 0.0, 0.0, 0.0, 0.0, 0.0, 0.0, 0.0, 0.0, 0.0, 0.0, 0.0, 0.0, 0.0, 0.0, 0.0, 0.0, 0.0, 0.0, 0.0, 0.0, 0.0, 0.0, 0.0, 0.0, 0.0, 0.0, 0.0, 0.0, 0.0, 0.0, 0.0, 0.0, 0.0, 0.0, 0.0, 0.0, 0.0, 0.0, 0.0, 0.0, 0.0, 0.0, 0.0, 0.0, 0.0, 0.0, 0.0, 0.0, 0.0, 0.0, 0.0, 0.0, 0.0, 0.0, 0.0, 0.0, 0.0, 0.0, 0.0, 0.0, 0.0, 0.0, 0.0, 0.0, 0.0, 0.0, 0.0, 0.0, 0.0, 0.0, 0.0, 0.0, 0.0, 0.0, 0.0, 0.0, 0.0, 0.0, 0.0, 0.0, 0.0, 0.0, 0.0, 0.0, 0.0, 0.0, 0.0, 0.0, 0.0, 0.0, 0.0, 0.0, 0.0, 0.0, 0.0, 0.0, 0.0, 0.0, 0.0, 0.0, 0.0, 0.0, 0.0, 0.0, 0.0, 0.0, 0.0, 0.0, 0.0, 0.0, 0.0, 0.0, 0.0, 0.0, 0.0, 0.0, 0.0, 0.0, 0.0, 0.0, 0.0, 0.0, 0.0, 0.0, 0.0, 0.0, 0.0, 0.0, 0.0, 0.0, 0.0, 0.0, 0.0, 0.0, 0.0, 0.0, 0.0, 0.0, 0.0, 0.0, 0.0, 0.0, 0.0, 0.0, 0.0, 0.0, 0.0, 0.0, 0.0, 0.0, 0.0, 0.0, 0.0, 0.0, 0.0, 0.0, 0.0, 0.0, 0.0, 0.0, 0.0, 0.0, 0.0, 0.0, 0.0, 0.0, 0.0, 0.0, 0.0, 0.0, 0.0, 0.0, 0.0, 0.0])
me_plane_001.update()
me_plane_002 = bpy.data.meshes.new('Plane.002')
me_plane_002.from_pydata([(0.3865, 0.2832, 0.0), (0.3824, 0.2846, 0.0), (0.2738, 0.4017, 0.0), (-1.001, 0.8161, 0.0), (-0.6922, 0.9051, 0.0), (-1.181, 0.6415, 0.0), (-1.181, 0.4222, 0.0), (-1.181, 0.2133, 0.0), (-1.181, 0.09165, 0.0), (-1.181, -0.0909, 0.0), (-1.181, -0.2147, 0.0), (-1.181, -0.3353, 0.0), (-1.181, -0.4571, 0.0), (-1.181, -0.6299, 0.0), (0.03686, 0.9051, 0.0), (0.03686, 0.6508, 0.0), (0.16, 0.5197, 0.0), (0.5017, 0.174, 0.0), (0.5184, 0.1587, 0.0), (0.6296, 0.0415, 0.0), (0.8693, 0.04288, 0.0), (0.8693, -0.08228, 0.0), (0.8693, -0.3266, 0.0), (0.8676, -0.4446, 0.0), (0.8693, -0.9426, 0.0), (1.103, -1.189, 0.0), (0.3966, -1.189, 0.0), (-0.7899, -1.185, 0.0), (-0.4332, -1.189, 0.0), (0.1706, -1.189, 0.0), (-1.185, -1.185, 0.0), (1.187, 1.309, 0.0), (1.181, 1.311, 0.0), (0.9929, 1.316, 0.0), (-1.331, 1.202, 0.0), (-0.8977, 1.327, 0.0), (-1.586, 0.956, 0.0), (-1.586, 0.6476, 0.0), (-1.586, 0.3537, 0.0), (-1.586, 0.1826, 0.0), (-1.586, -0.07413, 0.0), (-1.586, -0.2483, 0.0), (-1.586, -0.4178, 0.0), (-1.586, -0.5892, 0.0), (-1.586, -0.8323, 0.0), (0.1278, 1.327, 0.0), (0.4026, 1.324, 0.0), (0.7665, 1.322, 0.0), (1.305, 1.306, 0.0), (1.293, 0.53, 0.0), (1.298, 0.3118, 0.0), (1.299, 0.114, 0.0), (1.299, -0.06201, 0.0), (1.299, -0.4057, 0.0), (1.296, -0.5716, 0.0), (1.299, -1.272, 0.0), (1.286, -1.605, 0.0), (0.6337, -1.618, 0.0), (-1.035, -1.613, 0.0), (-0.5334, -1.618, 0.0), (0.3159, -1.618, 0.0), (-1.591, -1.613, 0.0), (0.3865, 0.2832, 0.01), (0.3824, 0.2846, 0.01), (0.2738, 0.4017, 0.01), (-1.001, 0.8161, 0.01), (-0.6922, 0.9051, 0.01), (-1.181, 0.6415, 0.01), (-1.181, 0.4222, 0.01), (-1.181, 0.2133, 0.01), (-1.181, 0.09165, 0.01), (-1.181, -0.0909, 0.01), (-1.181, -0.2147, 0.01), (-1.181, -0.3353, 0.01), (-1.181, -0.4571, 0.01), (-1.181, -0.6299, 0.01), (0.03686, 0.9051, 0.01), (0.03686, 0.6508, 0.01), (0.16, 0.5197, 0.01), (0.5017, 0.174, 0.01), (0.5184, 0.1587, 0.01), (0.6296, 0.0415, 0.01), (0.8693, 0.04288, 0.01), (0.8693, -0.08228, 0.01), (0.8693, -0.3266, 0.01), (0.8676, -0.4446, 0.01), (0.8693, -0.9426, 0.01), (1.103, -1.189, 0.01), (0.3966, -1.189, 0.01), (-0.7899, -1.185, 0.01), (-0.4332, -1.189, 0.01), (0.1706, -1.189, 0.01), (-1.185, -1.185, 0.01), (1.187, 1.309, 0.01), (1.181, 1.311, 0.01), (0.9929, 1.316, 0.01), (-1.331, 1.202, 0.01), (-0.8977, 1.327, 0.01), (-1.586, 0.956, 0.01), (-1.586, 0.6476, 0.01), (-1.586, 0.3537, 0.01), (-1.586, 0.1826, 0.01), (-1.586, -0.07413, 0.01), (-1.586, -0.2483, 0.01), (-1.586, -0.4178, 0.01), (-1.586, -0.5892, 0.01), (-1.586, -0.8323, 0.01), (0.1278, 1.327, 0.01), (0.4026, 1.324, 0.01), (0.7665, 1.322, 0.01), (1.305, 1.306, 0.01), (1.293, 0.53, 0.01), (1.298, 0.3118, 0.01), (1.299, 0.114, 0.01), (1.299, -0.06201, 0.01), (1.299, -0.4057, 0.01), (1.296, -0.5716, 0.01), (1.299, -1.272, 0.01), (1.286, -1.605, 0.01), (0.6337, -1.618, 0.01), (-1.035, -1.613, 0.01), (-0.5334, -1.618, 0.01), (0.3159, -1.618, 0.01), (-1.591, -1.613, 0.01)], [], [(27, 28, 59, 58), (16, 15, 46, 47), (18, 17, 48, 49), (3, 5, 36, 34), (19, 18, 49, 50), (4, 3, 34, 35), (20, 19, 50, 51), (5, 6, 37, 36), (21, 20, 51, 52), (6, 7, 38, 37), (14, 4, 35, 45), (22, 21, 52, 53), (7, 8, 39, 38), (23, 22, 53, 54), (8, 9, 40, 39), (17, 0, 31, 48), (24, 23, 54, 55), (9, 10, 41, 40), (0, 1, 32, 31), (25, 24, 55, 56), (10, 11, 42, 41), (1, 2, 33, 32), (26, 25, 56, 57), (11, 12, 43, 42), (2, 16, 47, 33), (30, 27, 58, 61), (12, 13, 44, 43), (28, 29, 60, 59), (13, 30, 61, 44), (29, 26, 57, 60), (15, 14, 45, 46), (89, 120, 121, 90), (78, 109, 108, 77), (80, 111, 110, 79), (65, 96, 98, 67), (81, 112, 111, 80), (66, 97, 96, 65), (82, 113, 112, 81), (67, 98, 99, 68), (83, 114, 113, 82), (68, 99, 100, 69), (76, 107, 97, 66), (84, 115, 114, 83), (69, 100, 101, 70), (85, 116, 115, 84), (70, 101, 102, 71), (79, 110, 93, 62), (86, 117, 116, 85), (71, 102, 103, 72), (62, 93, 94, 63), (87, 118, 117, 86), (72, 103, 104, 73), (63, 94, 95, 64), (88, 119, 118, 87), (73, 104, 105, 74), (64, 95, 109, 78), (92, 123, 120, 89), (74, 105, 106, 75), (90, 121, 122, 91), (75, 106, 123, 92), (91, 122, 119, 88), (77, 108, 107, 76), (4, 14, 76, 66), (0, 17, 79, 62), (1, 0, 62, 63), (2, 1, 63, 64), (16, 2, 64, 78), (5, 3, 65, 67), (3, 4, 66, 65), (6, 5, 67, 68), (7, 6, 68, 69), (8, 7, 69, 70), (9, 8, 70, 71), (10, 9, 71, 72), (11, 10, 72, 73), (12, 11, 73, 74), (13, 12, 74, 75), (30, 13, 75, 92), (14, 15, 77, 76), (15, 16, 78, 77), (17, 18, 80, 79), (18, 19, 81, 80), (19, 20, 82, 81), (20, 21, 83, 82), (21, 22, 84, 83), (22, 23, 85, 84), (23, 24, 86, 85), (24, 25, 87, 86), (25, 26, 88, 87), (27, 30, 92, 89), (29, 28, 90, 91), (26, 29, 91, 88), (28, 27, 89, 90), (45, 35, 97, 107), (48, 31, 93, 110), (31, 32, 94, 93), (32, 33, 95, 94), (33, 47, 109, 95), (34, 36, 98, 96), (35, 34, 96, 97), (36, 37, 99, 98), (37, 38, 100, 99), (38, 39, 101, 100), (39, 40, 102, 101), (40, 41, 103, 102), (41, 42, 104, 103), (42, 43, 105, 104), (43, 44, 106, 105), (44, 61, 123, 106), (46, 45, 107, 108), (47, 46, 108, 109), (49, 48, 110, 111), (50, 49, 111, 112), (51, 50, 112, 113), (52, 51, 113, 114), (53, 52, 114, 115), (54, 53, 115, 116), (55, 54, 116, 117), (56, 55, 117, 118), (57, 56, 118, 119), (61, 58, 120, 123), (59, 60, 122, 121), (60, 57, 119, 122), (58, 59, 121, 120)])
_uv = me_plane_002.uv_layers.new(name='UVMap')
_uv.uv.foreach_set('vector', [0.0, 0.0, 0.0, 0.0, 0.0, 0.0, 0.0, 0.0, 0.0, 0.0, 0.0, 0.0, 0.0, 0.0, 0.0, 0.0, 0.0, 0.0, 0.0, 0.0, 0.0, 0.0, 0.0, 0.0, 0.0, 0.0, 0.0, 0.0, 0.0, 0.0, 0.0, 0.0, 0.0, 0.0, 0.0, 0.0, 0.0, 0.0, 0.0, 0.0, 0.0, 0.0, 0.0, 0.0, 0.0, 0.0, 0.0, 0.0, 0.0, 0.0, 0.0, 0.0, 0.0, 0.0, 0.0, 0.0, 0.0, 0.0, 0.0, 0.0, 0.0, 0.0, 0.0, 0.0, 0.0, 0.0, 0.0, 0.0, 0.0, 0.0, 0.0, 0.0, 0.0, 0.0, 0.0, 0.0, 0.0, 0.0, 0.0, 0.0, 0.0, 0.0, 0.0, 0.0, 0.0, 0.0, 0.0, 0.0, 0.0, 0.0, 0.0, 0.0, 0.0, 0.0, 0.0, 0.0, 0.0, 0.0, 0.0, 0.0, 0.0, 0.0, 0.0, 0.0, 0.0, 0.0, 0.0, 0.0, 0.0, 0.0, 0.0, 0.0, 0.0, 0.0, 0.0, 0.0, 0.0, 0.0, 0.0, 0.0, 0.0, 0.0, 0.0, 0.0, 0.0, 0.0, 0.0, 0.0, 0.0, 0.0, 0.0, 0.0, 0.0, 0.0, 0.0, 0.0, 0.0, 0.0, 0.0, 0.0, 0.0, 0.0, 0.0, 0.0, 0.0, 0.0, 0.0, 0.0, 0.0, 0.0, 0.0, 0.0, 0.0, 0.0, 0.0, 0.0, 0.0, 0.0, 0.0, 0.0, 0.0, 0.0, 0.0, 0.0, 0.0, 0.0, 0.0, 0.0, 0.0, 0.0, 0.0, 0.0, 0.0, 0.0, 0.0, 0.0, 0.0, 0.0, 0.0, 0.0, 0.0, 0.0, 0.0, 0.0, 0.0, 0.0, 0.0, 0.0, 0.0, 0.0, 0.0, 0.0, 0.0, 0.0, 0.0, 0.0, 0.0, 0.0, 0.0, 0.0, 0.0, 0.0, 0.0, 0.0, 0.0, 0.0, 0.0, 0.0, 0.0, 0.0, 0.0, 0.0, 0.0, 0.0, 0.0, 0.0, 0.0, 0.0, 0.0, 0.0, 0.0, 0.0, 0.0, 0.0, 0.0, 0.0, 0.0, 0.0, 0.0, 0.0, 0.0, 0.0, 0.0, 0.0, 0.0, 0.0, 0.0, 0.0, 0.0, 0.0, 0.0, 0.0, 0.0, 0.0, 0.0, 0.0, 0.0, 0.0, 0.0, 0.0, 0.0, 0.0, 0.0, 0.0, 0.0, 0.0, 0.0, 0.0, 0.0, 0.0, 0.0, 0.0, 0.0, 0.0, 0.0, 0.0, 0.0, 0.0, 0.0, 0.0, 0.0, 0.0, 0.0, 0.0, 0.0, 0.0, 0.0, 0.0, 0.0, 0.0, 0.0, 0.0, 0.0, 0.0, 0.0, 0.0, 0.0, 0.0, 0.0, 0.0, 0.0, 0.0, 0.0, 0.0, 0.0, 0.0, 0.0, 0.0, 0.0, 0.0, 0.0, 0.0, 0.0, 0.0, 0.0, 0.0, 0.0, 0.0, 0.0, 0.0, 0.0, 0.0, 0.0, 0.0, 0.0, 0.0, 0.0, 0.0, 0.0, 0.0, 0.0, 0.0, 0.0, 0.0, 0.0, 0.0, 0.0, 0.0, 0.0, 0.0, 0.0, 0.0, 0.0, 0.0, 0.0, 0.0, 0.0, 0.0, 0.0, 0.0, 0.0, 0.0, 0.0, 0.0, 0.0, 0.0, 0.0, 0.0, 0.0, 0.0, 0.0, 0.0, 0.0, 0.0, 0.0, 0.0, 0.0, 0.0, 0.0, 0.0, 0.0, 0.0, 0.0, 0.0, 0.0, 0.0, 0.0, 0.0, 0.0, 0.0, 0.0, 0.0, 0.0, 0.0, 0.0, 0.0, 0.0, 0.0, 0.0, 0.0, 0.0, 0.0, 0.0, 0.0, 0.0, 0.0, 0.0, 0.0, 0.0, 0.0, 0.0, 0.0, 0.0, 0.0, 0.0, 0.0, 0.0, 0.0, 0.0, 0.0, 0.0, 0.0, 0.0, 0.0, 0.0, 0.0, 0.0, 0.0, 0.0, 0.0, 0.0, 0.0, 0.0, 0.0, 0.0, 0.0, 0.0, 0.0, 0.0, 0.0, 0.0, 0.0, 0.0, 0.0, 0.0, 0.0, 0.0, 0.0, 0.0, 0.0, 0.0, 0.0, 0.0, 0.0, 0.0, 0.0, 0.0, 0.0, 0.0, 0.0, 0.0, 0.0, 0.0, 0.0, 0.0, 0.0, 0.0, 0.0, 0.0, 0.0, 0.0, 0.0, 0.0, 0.0, 0.0, 0.0, 0.0, 0.0, 0.0, 0.0, 0.0, 0.0, 0.0, 0.0, 0.0, 0.0, 0.0, 0.0, 0.0, 0.0, 0.0, 0.0, 0.0, 0.0, 0.0, 0.0, 0.0, 0.0, 0.0, 0.0, 0.0, 0.0, 0.0, 0.0, 0.0, 0.0, 0.0, 0.0, 0.0, 0.0, 0.0, 0.0, 0.0, 0.0, 0.0, 0.0, 0.0, 0.0, 0.0, 0.0, 0.0, 0.0, 0.0, 0.0, 0.0, 0.0, 0.0, 0.0, 0.0, 0.0, 0.0, 0.0, 0.0, 0.0, 0.0, 0.0, 0.0, 0.0, 0.0, 0.0, 0.0, 0.0, 0.0, 0.0, 0.0, 0.0, 0.0, 0.0, 0.0, 0.0, 0.0, 0.0, 0.0, 0.0, 0.0, 0.0, 0.0, 0.0, 0.0, 0.0, 0.0, 0.0, 0.0, 0.0, 0.0, 0.0, 0.0, 0.0, 0.0, 0.0, 0.0, 0.0, 0.0, 0.0, 0.0, 0.0, 0.0, 0.0, 0.0, 0.0, 0.0, 0.0, 0.0, 0.0, 0.0, 0.0, 0.0, 0.0, 0.0, 0.0, 0.0, 0.0, 0.0, 0.0, 0.0, 0.0, 0.0, 0.0, 0.0, 0.0, 0.0, 0.0, 0.0, 0.0, 0.0, 0.0, 0.0, 0.0, 0.0, 0.0, 0.0, 0.0, 0.0, 0.0, 0.0, 0.0, 0.0, 0.0, 0.0, 0.0, 0.0, 0.0, 0.0, 0.0, 0.0, 0.0, 0.0, 0.0, 0.0, 0.0, 0.0, 0.0, 0.0, 0.0, 0.0, 0.0, 0.0, 0.0, 0.0, 0.0, 0.0, 0.0, 0.0, 0.0, 0.0, 0.0, 0.0, 0.0, 0.0, 0.0, 0.0, 0.0, 0.0, 0.0, 0.0, 0.0, 0.0, 0.0, 0.0, 0.0, 0.0, 0.0, 0.0, 0.0, 0.0, 0.0, 0.0, 0.0, 0.0, 0.0, 0.0, 0.0, 0.0, 0.0, 0.0, 0.0, 0.0, 0.0, 0.0, 0.0, 0.0, 0.0, 0.0, 0.0, 0.0, 0.0, 0.0, 0.0, 0.0, 0.0, 0.0, 0.0, 0.0, 0.0, 0.0, 0.0, 0.0, 0.0, 0.0, 0.0, 0.0, 0.0, 0.0, 0.0, 0.0, 0.0, 0.0, 0.0, 0.0, 0.0, 0.0, 0.0, 0.0, 0.0, 0.0, 0.0, 0.0, 0.0, 0.0, 0.0, 0.0, 0.0, 0.0, 0.0, 0.0, 0.0, 0.0, 0.0, 0.0, 0.0, 0.0, 0.0, 0.0, 0.0, 0.0, 0.0, 0.0, 0.0, 0.0, 0.0, 0.0, 0.0, 0.0, 0.0, 0.0, 0.0, 0.0, 0.0, 0.0, 0.0, 0.0, 0.0, 0.0, 0.0, 0.0, 0.0, 0.0, 0.0, 0.0, 0.0, 0.0, 0.0, 0.0, 0.0, 0.0, 0.0, 0.0, 0.0, 0.0, 0.0, 0.0, 0.0, 0.0, 0.0, 0.0, 0.0, 0.0, 0.0, 0.0, 0.0, 0.0, 0.0, 0.0, 0.0, 0.0, 0.0, 0.0, 0.0, 0.0, 0.0, 0.0, 0.0, 0.0, 0.0, 0.0, 0.0, 0.0, 0.0, 0.0, 0.0, 0.0, 0.0, 0.0, 0.0, 0.0, 0.0, 0.0, 0.0, 0.0, 0.0, 0.0, 0.0, 0.0, 0.0, 0.0, 0.0, 0.0, 0.0, 0.0, 0.0, 0.0, 0.0, 0.0, 0.0, 0.0, 0.0, 0.0, 0.0, 0.0, 0.0, 0.0, 0.0, 0.0, 0.0, 0.0, 0.0, 0.0, 0.0, 0.0, 0.0, 0.0, 0.0, 0.0, 0.0, 0.0, 0.0, 0.0, 0.0, 0.0, 0.0, 0.0, 0.0, 0.0, 0.0, 0.0, 0.0, 0.0, 0.0, 0.0, 0.0, 0.0, 0.0, 0.0, 0.0, 0.0, 0.0, 0.0, 0.0, 0.0, 0.0, 0.0, 0.0, 0.0, 0.0, 0.0, 0.0, 0.0, 0.0, 0.0, 0.0, 0.0, 0.0, 0.0, 0.0, 0.0, 0.0, 0.0, 0.0, 0.0, 0.0, 0.0, 0.0, 0.0, 0.0, 0.0, 0.0, 0.0, 0.0, 0.0, 0.0, 0.0, 0.0, 0.0, 0.0, 0.0, 0.0, 0.0, 0.0, 0.0, 0.0, 0.0, 0.0, 0.0, 0.0, 0.0, 0.0, 0.0, 0.0, 0.0, 0.0, 0.0, 0.0, 0.0, 0.0, 0.0, 0.0, 0.0, 0.0, 0.0, 0.0, 0.0, 0.0, 0.0, 0.0, 0.0, 0.0, 0.0, 0.0, 0.0, 0.0, 0.0, 0.0, 0.0, 0.0, 0.0, 0.0, 0.0, 0.0, 0.0, 0.0, 0.0, 0.0, 0.0, 0.0, 0.0, 0.0, 0.0, 0.0, 0.0, 0.0, 0.0, 0.0, 0.0, 0.0, 0.0, 0.0, 0.0, 0.0, 0.0, 0.0, 0.0, 0.0, 0.0, 0.0, 0.0, 0.0, 0.0, 0.0, 0.0, 0.0, 0.0, 0.0, 0.0, 0.0, 0.0, 0.0, 0.0, 0.0, 0.0, 0.0, 0.0, 0.0, 0.0, 0.0, 0.0, 0.0, 0.0, 0.0, 0.0, 0.0, 0.0, 0.0, 0.0, 0.0, 0.0, 0.0, 0.0, 0.0, 0.0, 0.0, 0.0, 0.0])
me_plane_002.update()

# ---- objects
ob_light = bpy.data.objects.new('Light', light_light)
ob_camera = bpy.data.objects.new('Camera', cam_camera)
ob_walls = bpy.data.objects.new('Walls', me_plane)
ob_floors = bpy.data.objects.new('Floors', me_plane_001)
ob_background = bpy.data.objects.new('Background', me_plane_002)

# ---- transforms, parenting, visibility, modifiers, constraints
ob_light.location = (4.076, 1.005, 5.904)
ob_light.rotation_euler = (0.6503, 0.05522, 1.866)
ob_light.lock_rotations_4d = False
ob_light.empty_display_type = 'ARROWS'
ob_light.color = (0.0, 0.0, 0.0, 0.0)
ob_light.lineart.crease_threshold = 0.0
ob_camera.location = (7.359, -6.926, 4.958)
ob_camera.rotation_euler = (1.109, 0.0, 0.8149)
ob_camera.lock_rotations_4d = False
ob_camera.empty_display_type = 'ARROWS'
ob_camera.color = (0.0, 0.0, 0.0, 0.0)
ob_camera.display_type = 'WIRE'
ob_camera.lineart.crease_threshold = 0.0
ob_walls.location = (0.0, 0.0, 0.0)
ob_walls.scale = (7.01, 7.0, 5.25)
ob_floors.location = (0.0, 0.0, 0.0)
ob_floors.scale = (7.01, 7.0, 5.25)
_m = ob_floors.modifiers.new('Solidify', 'SOLIDIFY')
ob_background.location = (0.0, 0.0, 0.0)
ob_background.scale = (7.01, 7.0, 5.25)

# ---- collection membership
col_collection.objects.link(ob_light)
col_collection.objects.link(ob_camera)
col_collection.objects.link(ob_walls)
col_collection.objects.link(ob_floors)
col_collection.objects.link(ob_background)

# ---- scene / render settings (as saved in the file)
scene.camera = ob_camera
scene.frame_start = 1; scene.frame_end = 250; scene.frame_set(1)
scene.render.engine = 'BLENDER_EEVEE_NEXT'
bpy.context.view_layer.update()
